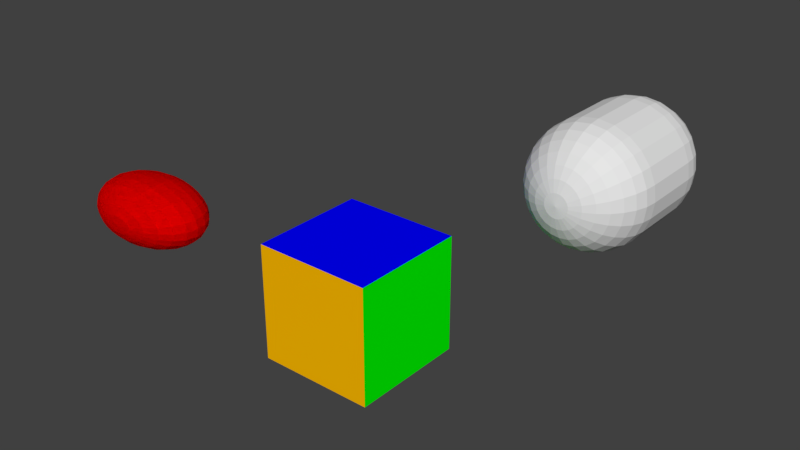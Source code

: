 # Source: box3-uv-layers.lwo.blend  (saved by Blender 2.78.0; exported with 4.5.12 LTS)
import bpy
from mathutils import Matrix  # noqa: F401  (used for matrix-valued properties, if any)

bpy.ops.wm.read_factory_settings(use_empty=True)
scene = bpy.context.scene
scene.name = 'Scene'

# ---- collections
col_collection_1 = bpy.data.collections.new('Collection 1'); scene.collection.children.link(col_collection_1)

# ---- materials (node trees are filled in below, after node groups)
mat_default = bpy.data.materials.new('Default')
mat_default.alpha_threshold = 0.0
mat_default.use_transparent_shadow = False
mat_default.diffuse_color = (0.7843, 0.7843, 0.7843, 1.0)
mat_default.roughness = 0.5
mat_default.specular_intensity = 0.0
mat_back = bpy.data.materials.new('Back')
mat_back.alpha_threshold = 0.0
mat_back.use_transparent_shadow = False
mat_back.diffuse_color = (1.0, 0.502, 0.0, 1.0)
mat_back.roughness = 0.5
mat_back.specular_intensity = 0.0
mat_bottom = bpy.data.materials.new('Bottom')
mat_bottom.alpha_threshold = 0.0
mat_bottom.use_transparent_shadow = False
mat_bottom.diffuse_color = (0.251, 0.0, 0.0, 1.0)
mat_bottom.roughness = 0.5
mat_bottom.specular_intensity = 0.0
mat_front = bpy.data.materials.new('Front')
mat_front.alpha_threshold = 0.0
mat_front.use_transparent_shadow = False
mat_front.diffuse_color = (1.0, 1.0, 0.0, 1.0)
mat_front.roughness = 0.5
mat_front.specular_intensity = 0.0
mat_left = bpy.data.materials.new('Left')
mat_left.alpha_threshold = 0.0
mat_left.use_transparent_shadow = False
mat_left.diffuse_color = (1.0, 0.0, 0.0, 1.0)
mat_left.roughness = 0.5
mat_left.specular_intensity = 0.0
mat_right = bpy.data.materials.new('Right')
mat_right.alpha_threshold = 0.0
mat_right.use_transparent_shadow = False
mat_right.diffuse_color = (0.0, 1.0, 0.0, 1.0)
mat_right.roughness = 0.5
mat_right.specular_intensity = 0.0
mat_top = bpy.data.materials.new('Top')
mat_top.alpha_threshold = 0.0
mat_top.use_transparent_shadow = False
mat_top.diffuse_color = (0.0, 0.0, 1.0, 1.0)
mat_top.roughness = 0.5
mat_top.specular_intensity = 0.0

# ---- material node trees

# ---- world
world_world = bpy.data.worlds.new('World'); scene.world = world_world
world_world.color = (0.05088, 0.05088, 0.05088)
world_world.use_sun_shadow = False
world_world.sun_shadow_jitter_overblur = 0.0
world_world.cycles.sampling_method = 'MANUAL'

# ---- meshes
me_layer_10 = bpy.data.meshes.new('Layer 10')
me_layer_10.from_pydata([(1.32, 2.079, 0.97), (1.417, 2.069, 0.97), (1.414, 2.069, 0.9952), (1.404, 2.069, 1.019), (1.389, 2.069, 1.039), (1.369, 2.069, 1.054), (1.345, 2.069, 1.064), (1.32, 2.069, 1.067), (1.295, 2.069, 1.064), (1.271, 2.069, 1.054), (1.251, 2.069, 1.039), (1.236, 2.069, 1.019), (1.226, 2.069, 0.9952), (1.223, 2.069, 0.97), (1.226, 2.069, 0.9448), (1.236, 2.069, 0.9213), (1.251, 2.069, 0.9011), (1.271, 2.069, 0.8857), (1.295, 2.069, 0.8759), (1.32, 2.069, 0.8726), (1.345, 2.069, 0.8759), (1.369, 2.069, 0.8857), (1.389, 2.069, 0.9011), (1.404, 2.069, 0.9213), (1.414, 2.069, 0.9448), (1.511, 2.041, 0.97), (1.505, 2.041, 1.019), (1.485, 2.041, 1.066), (1.455, 2.041, 1.105), (1.416, 2.041, 1.135), (1.369, 2.041, 1.155), (1.32, 2.041, 1.161), (1.271, 2.041, 1.155), (1.224, 2.041, 1.135), (1.185, 2.041, 1.105), (1.155, 2.041, 1.066), (1.135, 2.041, 1.019), (1.129, 2.041, 0.97), (1.135, 2.041, 0.9206), (1.155, 2.041, 0.8745), (1.185, 2.041, 0.8349), (1.224, 2.041, 0.8045), (1.271, 2.041, 0.7855), (1.32, 2.041, 0.7789), (1.369, 2.041, 0.7855), (1.416, 2.041, 0.8045), (1.455, 2.041, 0.8349), (1.485, 2.041, 0.8745), (1.505, 2.041, 0.9206), (1.597, 1.995, 0.97), (1.588, 1.995, 1.042), (1.56, 1.995, 1.109), (1.516, 1.995, 1.166), (1.459, 1.995, 1.21), (1.392, 1.995, 1.238), (1.32, 1.995, 1.247), (1.248, 1.995, 1.238), (1.181, 1.995, 1.21), (1.124, 1.995, 1.166), (1.08, 1.995, 1.109), (1.052, 1.995, 1.042), (1.043, 1.995, 0.97), (1.052, 1.995, 0.8982), (1.08, 1.995, 0.8313), (1.124, 1.995, 0.7739), (1.181, 1.995, 0.7298), (1.248, 1.995, 0.7021), (1.32, 1.995, 0.6926), (1.392, 1.995, 0.7021), (1.459, 1.995, 0.7298), (1.516, 1.995, 0.7739), (1.56, 1.995, 0.8313), (1.588, 1.995, 0.8982), (1.673, 1.933, 0.97), (1.661, 1.933, 1.061), (1.626, 1.933, 1.147), (1.57, 1.933, 1.22), (1.497, 1.933, 1.276), (1.411, 1.933, 1.311), (1.32, 1.933, 1.323), (1.229, 1.933, 1.311), (1.143, 1.933, 1.276), (1.07, 1.933, 1.22), (1.014, 1.933, 1.147), (0.979, 1.933, 1.061), (0.967, 1.933, 0.97), (0.979, 1.933, 0.8786), (1.014, 1.933, 0.7935), (1.07, 1.933, 0.7204), (1.143, 1.933, 0.6643), (1.229, 1.933, 0.629), (1.32, 1.933, 0.617), (1.411, 1.933, 0.629), (1.497, 1.933, 0.6643), (1.57, 1.933, 0.7204), (1.626, 1.933, 0.7935), (1.661, 1.933, 0.8786), (1.735, 1.857, 0.97), (1.721, 1.857, 1.077), (1.679, 1.857, 1.178), (1.614, 1.857, 1.264), (1.528, 1.857, 1.329), (1.427, 1.857, 1.371), (1.32, 1.857, 1.385), (1.213, 1.857, 1.371), (1.112, 1.857, 1.329), (1.026, 1.857, 1.264), (0.9605, 1.857, 1.178), (0.919, 1.857, 1.077), (0.9049, 1.857, 0.97), (0.919, 1.857, 0.8626), (0.9605, 1.857, 0.7624), (1.026, 1.857, 0.6765), (1.112, 1.857, 0.6105), (1.213, 1.857, 0.569), (1.32, 1.857, 0.5549), (1.427, 1.857, 0.569), (1.528, 1.857, 0.6105), (1.614, 1.857, 0.6765), (1.679, 1.857, 0.7624), (1.721, 1.857, 0.8626), (1.781, 1.771, 0.97), (1.766, 1.771, 1.089), (1.719, 1.771, 1.201), (1.646, 1.771, 1.296), (1.551, 1.771, 1.369), (1.439, 1.771, 1.416), (1.32, 1.771, 1.431), (1.201, 1.771, 1.416), (1.089, 1.771, 1.369), (0.9938, 1.771, 1.296), (0.9205, 1.771, 1.201), (0.8745, 1.771, 1.089), (0.8588, 1.771, 0.97), (0.8745, 1.771, 0.8506), (0.9205, 1.771, 0.7394), (0.9938, 1.771, 0.6438), (1.089, 1.771, 0.5705), (1.201, 1.771, 0.5245), (1.32, 1.771, 0.5088), (1.439, 1.771, 0.5245), (1.551, 1.771, 0.5705), (1.646, 1.771, 0.6438), (1.719, 1.771, 0.7394), (1.766, 1.771, 0.8506), (1.81, 1.677, 0.97), (1.793, 1.677, 1.097), (1.744, 1.677, 1.215), (1.666, 1.677, 1.316), (1.565, 1.677, 1.394), (1.447, 1.677, 1.443), (1.32, 1.677, 1.46), (1.193, 1.677, 1.443), (1.075, 1.677, 1.394), (0.9738, 1.677, 1.316), (0.8959, 1.677, 1.215), (0.847, 1.677, 1.097), (0.8303, 1.677, 0.97), (0.847, 1.677, 0.8433), (0.8959, 1.677, 0.7252), (0.9738, 1.677, 0.6238), (1.075, 1.677, 0.5459), (1.193, 1.677, 0.497), (1.32, 1.677, 0.4803), (1.447, 1.677, 0.497), (1.565, 1.677, 0.5459), (1.666, 1.677, 0.6238), (1.744, 1.677, 0.7252), (1.793, 1.677, 0.8433), (1.819, 1.58, 0.97), (1.802, 1.58, 1.099), (1.752, 1.58, 1.22), (1.673, 1.58, 1.323), (1.57, 1.58, 1.402), (1.449, 1.58, 1.452), (1.32, 1.58, 1.469), (1.191, 1.58, 1.452), (1.07, 1.58, 1.402), (0.967, 1.58, 1.323), (0.8876, 1.58, 1.22), (0.8378, 1.58, 1.099), (0.8208, 1.58, 0.97), (0.8378, 1.58, 0.8408), (0.8876, 1.58, 0.7204), (0.967, 1.58, 0.617), (1.07, 1.58, 0.5376), (1.191, 1.58, 0.4878), (1.32, 1.58, 0.4708), (1.449, 1.58, 0.4878), (1.57, 1.58, 0.5376), (1.673, 1.58, 0.617), (1.752, 1.58, 0.7204), (1.802, 1.58, 0.8408), (1.32, 0.5811, 0.97), (1.417, 0.5907, 0.97), (1.414, 0.5907, 0.9952), (1.404, 0.5907, 1.019), (1.389, 0.5907, 1.039), (1.369, 0.5907, 1.054), (1.345, 0.5907, 1.064), (1.32, 0.5907, 1.067), (1.295, 0.5907, 1.064), (1.271, 0.5907, 1.054), (1.251, 0.5907, 1.039), (1.236, 0.5907, 1.019), (1.226, 0.5907, 0.9952), (1.223, 0.5907, 0.97), (1.226, 0.5907, 0.9448), (1.236, 0.5907, 0.9213), (1.251, 0.5907, 0.9011), (1.271, 0.5907, 0.8857), (1.295, 0.5907, 0.8759), (1.32, 0.5907, 0.8726), (1.345, 0.5907, 0.8759), (1.369, 0.5907, 0.8857), (1.389, 0.5907, 0.9011), (1.404, 0.5907, 0.9213), (1.414, 0.5907, 0.9448), (1.511, 0.6191, 0.97), (1.505, 0.6191, 1.019), (1.485, 0.6191, 1.066), (1.455, 0.6191, 1.105), (1.416, 0.6191, 1.135), (1.369, 0.6191, 1.155), (1.32, 0.6191, 1.161), (1.271, 0.6191, 1.155), (1.224, 0.6191, 1.135), (1.185, 0.6191, 1.105), (1.155, 0.6191, 1.066), (1.135, 0.6191, 1.019), (1.129, 0.6191, 0.97), (1.135, 0.6191, 0.9206), (1.155, 0.6191, 0.8745), (1.185, 0.6191, 0.8349), (1.224, 0.6191, 0.8045), (1.271, 0.6191, 0.7855), (1.32, 0.6191, 0.7789), (1.369, 0.6191, 0.7855), (1.416, 0.6191, 0.8045), (1.455, 0.6191, 0.8349), (1.485, 0.6191, 0.8745), (1.505, 0.6191, 0.9206), (1.597, 0.6653, 0.97), (1.588, 0.6653, 1.042), (1.56, 0.6653, 1.109), (1.516, 0.6653, 1.166), (1.459, 0.6653, 1.21), (1.392, 0.6653, 1.238), (1.32, 0.6653, 1.247), (1.248, 0.6653, 1.238), (1.181, 0.6653, 1.21), (1.124, 0.6653, 1.166), (1.08, 0.6653, 1.109), (1.052, 0.6653, 1.042), (1.043, 0.6653, 0.97), (1.052, 0.6653, 0.8982), (1.08, 0.6653, 0.8313), (1.124, 0.6653, 0.7739), (1.181, 0.6653, 0.7298), (1.248, 0.6653, 0.7021), (1.32, 0.6653, 0.6926), (1.392, 0.6653, 0.7021), (1.459, 0.6653, 0.7298), (1.516, 0.6653, 0.7739), (1.56, 0.6653, 0.8313), (1.588, 0.6653, 0.8982), (1.673, 0.7274, 0.97), (1.661, 0.7274, 1.061), (1.626, 0.7274, 1.147), (1.57, 0.7274, 1.22), (1.497, 0.7274, 1.276), (1.411, 0.7274, 1.311), (1.32, 0.7274, 1.323), (1.229, 0.7274, 1.311), (1.143, 0.7274, 1.276), (1.07, 0.7274, 1.22), (1.014, 0.7274, 1.147), (0.979, 0.7274, 1.061), (0.967, 0.7274, 0.97), (0.979, 0.7274, 0.8786), (1.014, 0.7274, 0.7935), (1.07, 0.7274, 0.7204), (1.143, 0.7274, 0.6643), (1.229, 0.7274, 0.629), (1.32, 0.7274, 0.617), (1.411, 0.7274, 0.629), (1.497, 0.7274, 0.6643), (1.57, 0.7274, 0.7204), (1.626, 0.7274, 0.7935), (1.661, 0.7274, 0.8786), (1.735, 0.803, 0.97), (1.721, 0.803, 1.077), (1.679, 0.803, 1.178), (1.614, 0.803, 1.264), (1.528, 0.803, 1.329), (1.427, 0.803, 1.371), (1.32, 0.803, 1.385), (1.213, 0.803, 1.371), (1.112, 0.803, 1.329), (1.026, 0.803, 1.264), (0.9605, 0.803, 1.178), (0.919, 0.803, 1.077), (0.9049, 0.803, 0.97), (0.919, 0.803, 0.8626), (0.9605, 0.803, 0.7624), (1.026, 0.803, 0.6765), (1.112, 0.803, 0.6105), (1.213, 0.803, 0.569), (1.32, 0.803, 0.5549), (1.427, 0.803, 0.569), (1.528, 0.803, 0.6105), (1.614, 0.803, 0.6765), (1.679, 0.803, 0.7624), (1.721, 0.803, 0.8626), (1.781, 0.8893, 0.97), (1.766, 0.8893, 1.089), (1.719, 0.8893, 1.201), (1.646, 0.8893, 1.296), (1.551, 0.8893, 1.369), (1.439, 0.8893, 1.416), (1.32, 0.8893, 1.431), (1.201, 0.8893, 1.416), (1.089, 0.8893, 1.369), (0.9938, 0.8893, 1.296), (0.9205, 0.8893, 1.201), (0.8745, 0.8893, 1.089), (0.8588, 0.8893, 0.97), (0.8745, 0.8893, 0.8506), (0.9205, 0.8893, 0.7394), (0.9938, 0.8893, 0.6438), (1.089, 0.8893, 0.5705), (1.201, 0.8893, 0.5245), (1.32, 0.8893, 0.5088), (1.439, 0.8893, 0.5245), (1.551, 0.8893, 0.5705), (1.646, 0.8893, 0.6438), (1.719, 0.8893, 0.7394), (1.766, 0.8893, 0.8506), (1.81, 0.983, 0.97), (1.793, 0.983, 1.097), (1.744, 0.983, 1.215), (1.666, 0.983, 1.316), (1.565, 0.983, 1.394), (1.447, 0.983, 1.443), (1.32, 0.983, 1.46), (1.193, 0.983, 1.443), (1.075, 0.983, 1.394), (0.9738, 0.983, 1.316), (0.8959, 0.983, 1.215), (0.847, 0.983, 1.097), (0.8303, 0.983, 0.97), (0.847, 0.983, 0.8433), (0.8959, 0.983, 0.7252), (0.9738, 0.983, 0.6238), (1.075, 0.983, 0.5459), (1.193, 0.983, 0.497), (1.32, 0.983, 0.4803), (1.447, 0.983, 0.497), (1.565, 0.983, 0.5459), (1.666, 0.983, 0.6238), (1.744, 0.983, 0.7252), (1.793, 0.983, 0.8433), (1.819, 1.08, 0.97), (1.802, 1.08, 1.099), (1.752, 1.08, 1.22), (1.673, 1.08, 1.323), (1.57, 1.08, 1.402), (1.449, 1.08, 1.452), (1.32, 1.08, 1.469), (1.191, 1.08, 1.452), (1.07, 1.08, 1.402), (0.967, 1.08, 1.323), (0.8876, 1.08, 1.22), (0.8378, 1.08, 1.099), (0.8208, 1.08, 0.97), (0.8378, 1.08, 0.8408), (0.8876, 1.08, 0.7204), (0.967, 1.08, 0.617), (1.07, 1.08, 0.5376), (1.191, 1.08, 0.4878), (1.32, 1.08, 0.4708), (1.449, 1.08, 0.4878), (1.57, 1.08, 0.5376), (1.673, 1.08, 0.617), (1.752, 1.08, 0.7204), (1.802, 1.08, 0.8408), (1.819, 1.517, 0.97), (1.802, 1.517, 1.099), (1.752, 1.517, 1.22), (1.673, 1.517, 1.323), (1.57, 1.517, 1.402), (1.449, 1.517, 1.452), (1.32, 1.517, 1.469), (1.191, 1.517, 1.452), (1.07, 1.517, 1.402), (0.967, 1.517, 1.323), (0.8876, 1.517, 1.22), (0.8378, 1.517, 1.099), (0.8208, 1.517, 0.97), (0.8378, 1.517, 0.8408), (0.8876, 1.517, 0.7204), (0.967, 1.517, 0.617), (1.07, 1.517, 0.5376), (1.191, 1.517, 0.4878), (1.32, 1.517, 0.4708), (1.449, 1.517, 0.4878), (1.57, 1.517, 0.5376), (1.673, 1.517, 0.617), (1.752, 1.517, 0.7204), (1.802, 1.517, 0.8408), (1.819, 1.455, 0.97), (1.802, 1.455, 1.099), (1.752, 1.455, 1.22), (1.673, 1.455, 1.323), (1.57, 1.455, 1.402), (1.449, 1.455, 1.452), (1.32, 1.455, 1.469), (1.191, 1.455, 1.452), (1.07, 1.455, 1.402), (0.967, 1.455, 1.323), (0.8876, 1.455, 1.22), (0.8378, 1.455, 1.099), (0.8208, 1.455, 0.97), (0.8378, 1.455, 0.8408), (0.8876, 1.455, 0.7204), (0.967, 1.455, 0.617), (1.07, 1.455, 0.5376), (1.191, 1.455, 0.4878), (1.32, 1.455, 0.4708), (1.449, 1.455, 0.4878), (1.57, 1.455, 0.5376), (1.673, 1.455, 0.617), (1.752, 1.455, 0.7204), (1.802, 1.455, 0.8408), (1.819, 1.392, 0.97), (1.802, 1.392, 1.099), (1.752, 1.392, 1.22), (1.673, 1.392, 1.323), (1.57, 1.392, 1.402), (1.449, 1.392, 1.452), (1.32, 1.392, 1.469), (1.191, 1.392, 1.452), (1.07, 1.392, 1.402), (0.967, 1.392, 1.323), (0.8876, 1.392, 1.22), (0.8378, 1.392, 1.099), (0.8208, 1.392, 0.97), (0.8378, 1.392, 0.8408), (0.8876, 1.392, 0.7204), (0.967, 1.392, 0.617), (1.07, 1.392, 0.5376), (1.191, 1.392, 0.4878), (1.32, 1.392, 0.4708), (1.449, 1.392, 0.4878), (1.57, 1.392, 0.5376), (1.673, 1.392, 0.617), (1.752, 1.392, 0.7204), (1.802, 1.392, 0.8408), (1.819, 1.33, 0.97), (1.802, 1.33, 1.099), (1.752, 1.33, 1.22), (1.673, 1.33, 1.323), (1.57, 1.33, 1.402), (1.449, 1.33, 1.452), (1.32, 1.33, 1.469), (1.191, 1.33, 1.452), (1.07, 1.33, 1.402), (0.967, 1.33, 1.323), (0.8876, 1.33, 1.22), (0.8378, 1.33, 1.099), (0.8208, 1.33, 0.97), (0.8378, 1.33, 0.8408), (0.8876, 1.33, 0.7204), (0.967, 1.33, 0.617), (1.07, 1.33, 0.5376), (1.191, 1.33, 0.4878), (1.32, 1.33, 0.4708), (1.449, 1.33, 0.4878), (1.57, 1.33, 0.5376), (1.673, 1.33, 0.617), (1.752, 1.33, 0.7204), (1.802, 1.33, 0.8408), (1.819, 1.268, 0.97), (1.802, 1.268, 1.099), (1.752, 1.268, 1.22), (1.673, 1.268, 1.323), (1.57, 1.268, 1.402), (1.449, 1.268, 1.452), (1.32, 1.268, 1.469), (1.191, 1.268, 1.452), (1.07, 1.268, 1.402), (0.967, 1.268, 1.323), (0.8876, 1.268, 1.22), (0.8378, 1.268, 1.099), (0.8208, 1.268, 0.97), (0.8378, 1.268, 0.8408), (0.8876, 1.268, 0.7204), (0.967, 1.268, 0.617), (1.07, 1.268, 0.5376), (1.191, 1.268, 0.4878), (1.32, 1.268, 0.4708), (1.449, 1.268, 0.4878), (1.57, 1.268, 0.5376), (1.673, 1.268, 0.617), (1.752, 1.268, 0.7204), (1.802, 1.268, 0.8408), (1.819, 1.205, 0.97), (1.802, 1.205, 1.099), (1.752, 1.205, 1.22), (1.673, 1.205, 1.323), (1.57, 1.205, 1.402), (1.449, 1.205, 1.452), (1.32, 1.205, 1.469), (1.191, 1.205, 1.452), (1.07, 1.205, 1.402), (0.967, 1.205, 1.323), (0.8876, 1.205, 1.22), (0.8378, 1.205, 1.099), (0.8208, 1.205, 0.97), (0.8378, 1.205, 0.8408), (0.8876, 1.205, 0.7204), (0.967, 1.205, 0.617), (1.07, 1.205, 0.5376), (1.191, 1.205, 0.4878), (1.32, 1.205, 0.4708), (1.449, 1.205, 0.4878), (1.57, 1.205, 0.5376), (1.673, 1.205, 0.617), (1.752, 1.205, 0.7204), (1.802, 1.205, 0.8408), (1.819, 1.143, 0.97), (1.802, 1.143, 1.099), (1.752, 1.143, 1.22), (1.673, 1.143, 1.323), (1.57, 1.143, 1.402), (1.449, 1.143, 1.452), (1.32, 1.143, 1.469), (1.191, 1.143, 1.452), (1.07, 1.143, 1.402), (0.967, 1.143, 1.323), (0.8876, 1.143, 1.22), (0.8378, 1.143, 1.099), (0.8208, 1.143, 0.97), (0.8378, 1.143, 0.8408), (0.8876, 1.143, 0.7204), (0.967, 1.143, 0.617), (1.07, 1.143, 0.5376), (1.191, 1.143, 0.4878), (1.32, 1.143, 0.4708), (1.449, 1.143, 0.4878), (1.57, 1.143, 0.5376), (1.673, 1.143, 0.617), (1.752, 1.143, 0.7204), (1.802, 1.143, 0.8408)], [], [(0, 2, 1), (3, 2, 0), (4, 3, 0), (5, 4, 0), (6, 5, 0), (7, 6, 0), (8, 7, 0), (9, 8, 0), (10, 9, 0), (11, 10, 0), (12, 11, 0), (12, 0, 13), (13, 0, 14), (14, 0, 15), (15, 0, 16), (16, 0, 17), (17, 0, 18), (18, 0, 19), (0, 20, 19), (0, 21, 20), (0, 22, 21), (0, 23, 22), (0, 24, 23), (0, 1, 24), (1, 2, 26, 25), (3, 27, 26, 2), (4, 28, 27, 3), (5, 29, 28, 4), (6, 30, 29, 5), (7, 31, 30, 6), (32, 31, 7, 8), (33, 32, 8, 9), (34, 33, 9, 10), (35, 34, 10, 11), (36, 35, 11, 12), (36, 12, 13, 37), (37, 13, 14, 38), (38, 14, 15, 39), (39, 15, 16, 40), (40, 16, 17, 41), (41, 17, 18, 42), (42, 18, 19, 43), (19, 20, 44, 43), (20, 21, 45, 44), (21, 22, 46, 45), (22, 23, 47, 46), (23, 24, 48, 47), (24, 1, 25, 48), (25, 26, 50, 49), (27, 51, 50, 26), (28, 52, 51, 27), (29, 53, 52, 28), (30, 54, 53, 29), (31, 55, 54, 30), (56, 55, 31, 32), (57, 56, 32, 33), (58, 57, 33, 34), (59, 58, 34, 35), (60, 59, 35, 36), (60, 36, 37, 61), (61, 37, 38, 62), (62, 38, 39, 63), (63, 39, 40, 64), (64, 40, 41, 65), (65, 41, 42, 66), (66, 42, 43, 67), (43, 44, 68, 67), (44, 45, 69, 68), (45, 46, 70, 69), (46, 47, 71, 70), (47, 48, 72, 71), (48, 25, 49, 72), (49, 50, 74, 73), (51, 75, 74, 50), (52, 76, 75, 51), (53, 77, 76, 52), (54, 78, 77, 53), (55, 79, 78, 54), (80, 79, 55, 56), (81, 80, 56, 57), (82, 81, 57, 58), (83, 82, 58, 59), (84, 83, 59, 60), (84, 60, 61, 85), (85, 61, 62, 86), (86, 62, 63, 87), (87, 63, 64, 88), (88, 64, 65, 89), (89, 65, 66, 90), (90, 66, 67, 91), (67, 68, 92, 91), (68, 69, 93, 92), (69, 70, 94, 93), (70, 71, 95, 94), (71, 72, 96, 95), (72, 49, 73, 96), (73, 74, 98, 97), (75, 99, 98, 74), (76, 100, 99, 75), (77, 101, 100, 76), (78, 102, 101, 77), (79, 103, 102, 78), (104, 103, 79, 80), (105, 104, 80, 81), (106, 105, 81, 82), (107, 106, 82, 83), (108, 107, 83, 84), (108, 84, 85, 109), (109, 85, 86, 110), (110, 86, 87, 111), (111, 87, 88, 112), (112, 88, 89, 113), (113, 89, 90, 114), (114, 90, 91, 115), (91, 92, 116, 115), (92, 93, 117, 116), (93, 94, 118, 117), (94, 95, 119, 118), (95, 96, 120, 119), (96, 73, 97, 120), (97, 98, 122, 121), (99, 123, 122, 98), (100, 124, 123, 99), (101, 125, 124, 100), (102, 126, 125, 101), (103, 127, 126, 102), (128, 127, 103, 104), (129, 128, 104, 105), (130, 129, 105, 106), (131, 130, 106, 107), (132, 131, 107, 108), (132, 108, 109, 133), (133, 109, 110, 134), (134, 110, 111, 135), (135, 111, 112, 136), (136, 112, 113, 137), (137, 113, 114, 138), (138, 114, 115, 139), (115, 116, 140, 139), (116, 117, 141, 140), (117, 118, 142, 141), (118, 119, 143, 142), (119, 120, 144, 143), (120, 97, 121, 144), (121, 122, 146, 145), (123, 147, 146, 122), (124, 148, 147, 123), (125, 149, 148, 124), (126, 150, 149, 125), (127, 151, 150, 126), (152, 151, 127, 128), (153, 152, 128, 129), (154, 153, 129, 130), (155, 154, 130, 131), (156, 155, 131, 132), (156, 132, 133, 157), (157, 133, 134, 158), (158, 134, 135, 159), (159, 135, 136, 160), (160, 136, 137, 161), (161, 137, 138, 162), (162, 138, 139, 163), (139, 140, 164, 163), (140, 141, 165, 164), (141, 142, 166, 165), (142, 143, 167, 166), (143, 144, 168, 167), (144, 121, 145, 168), (145, 146, 170, 169), (147, 171, 170, 146), (148, 172, 171, 147), (149, 173, 172, 148), (150, 174, 173, 149), (151, 175, 174, 150), (176, 175, 151, 152), (177, 176, 152, 153), (178, 177, 153, 154), (179, 178, 154, 155), (180, 179, 155, 156), (180, 156, 157, 181), (181, 157, 158, 182), (182, 158, 159, 183), (183, 159, 160, 184), (184, 160, 161, 185), (185, 161, 162, 186), (186, 162, 163, 187), (163, 164, 188, 187), (164, 165, 189, 188), (165, 166, 190, 189), (166, 167, 191, 190), (167, 168, 192, 191), (168, 145, 169, 192), (194, 195, 193), (195, 196, 193), (196, 197, 193), (197, 198, 193), (198, 199, 193), (199, 200, 193), (200, 201, 193), (201, 202, 193), (202, 203, 193), (203, 204, 193), (204, 205, 193), (193, 205, 206), (193, 206, 207), (193, 207, 208), (193, 208, 209), (193, 209, 210), (193, 210, 211), (193, 211, 212), (213, 193, 212), (214, 193, 213), (215, 193, 214), (216, 193, 215), (217, 193, 216), (194, 193, 217), (218, 219, 195, 194), (219, 220, 196, 195), (220, 221, 197, 196), (221, 222, 198, 197), (222, 223, 199, 198), (223, 224, 200, 199), (200, 224, 225, 201), (201, 225, 226, 202), (202, 226, 227, 203), (203, 227, 228, 204), (204, 228, 229, 205), (205, 229, 230, 206), (207, 206, 230, 231), (208, 207, 231, 232), (209, 208, 232, 233), (210, 209, 233, 234), (211, 210, 234, 235), (212, 211, 235, 236), (237, 213, 212, 236), (238, 214, 213, 237), (239, 215, 214, 238), (240, 216, 215, 239), (241, 217, 216, 240), (218, 194, 217, 241), (242, 243, 219, 218), (243, 244, 220, 219), (244, 245, 221, 220), (245, 246, 222, 221), (246, 247, 223, 222), (247, 248, 224, 223), (224, 248, 249, 225), (225, 249, 250, 226), (226, 250, 251, 227), (227, 251, 252, 228), (228, 252, 253, 229), (230, 229, 253, 254), (231, 230, 254, 255), (232, 231, 255, 256), (233, 232, 256, 257), (234, 233, 257, 258), (235, 234, 258, 259), (236, 235, 259, 260), (261, 237, 236, 260), (262, 238, 237, 261), (263, 239, 238, 262), (264, 240, 239, 263), (265, 241, 240, 264), (242, 218, 241, 265), (266, 267, 243, 242), (267, 268, 244, 243), (268, 269, 245, 244), (269, 270, 246, 245), (270, 271, 247, 246), (271, 272, 248, 247), (248, 272, 273, 249), (249, 273, 274, 250), (250, 274, 275, 251), (251, 275, 276, 252), (252, 276, 277, 253), (253, 277, 278, 254), (255, 254, 278, 279), (256, 255, 279, 280), (257, 256, 280, 281), (258, 257, 281, 282), (259, 258, 282, 283), (260, 259, 283, 284), (285, 261, 260, 284), (286, 262, 261, 285), (287, 263, 262, 286), (288, 264, 263, 287), (289, 265, 264, 288), (266, 242, 265, 289), (290, 291, 267, 266), (291, 292, 268, 267), (292, 293, 269, 268), (293, 294, 270, 269), (294, 295, 271, 270), (295, 296, 272, 271), (272, 296, 297, 273), (273, 297, 298, 274), (274, 298, 299, 275), (275, 299, 300, 276), (276, 300, 301, 277), (278, 277, 301, 302), (279, 278, 302, 303), (280, 279, 303, 304), (281, 280, 304, 305), (282, 281, 305, 306), (283, 282, 306, 307), (284, 283, 307, 308), (309, 285, 284, 308), (310, 286, 285, 309), (311, 287, 286, 310), (312, 288, 287, 311), (313, 289, 288, 312), (290, 266, 289, 313), (314, 315, 291, 290), (315, 316, 292, 291), (316, 317, 293, 292), (317, 318, 294, 293), (318, 319, 295, 294), (319, 320, 296, 295), (296, 320, 321, 297), (297, 321, 322, 298), (298, 322, 323, 299), (299, 323, 324, 300), (300, 324, 325, 301), (301, 325, 326, 302), (303, 302, 326, 327), (304, 303, 327, 328), (305, 304, 328, 329), (306, 305, 329, 330), (307, 306, 330, 331), (308, 307, 331, 332), (333, 309, 308, 332), (334, 310, 309, 333), (335, 311, 310, 334), (336, 312, 311, 335), (337, 313, 312, 336), (314, 290, 313, 337), (338, 339, 315, 314), (339, 340, 316, 315), (340, 341, 317, 316), (341, 342, 318, 317), (342, 343, 319, 318), (343, 344, 320, 319), (320, 344, 345, 321), (321, 345, 346, 322), (322, 346, 347, 323), (323, 347, 348, 324), (324, 348, 349, 325), (325, 349, 350, 326), (327, 326, 350, 351), (328, 327, 351, 352), (329, 328, 352, 353), (330, 329, 353, 354), (331, 330, 354, 355), (332, 331, 355, 356), (357, 333, 332, 356), (358, 334, 333, 357), (359, 335, 334, 358), (360, 336, 335, 359), (361, 337, 336, 360), (338, 314, 337, 361), (362, 363, 339, 338), (363, 364, 340, 339), (364, 365, 341, 340), (365, 366, 342, 341), (366, 367, 343, 342), (367, 368, 344, 343), (344, 368, 369, 345), (345, 369, 370, 346), (346, 370, 371, 347), (347, 371, 372, 348), (348, 372, 373, 349), (349, 373, 374, 350), (351, 350, 374, 375), (352, 351, 375, 376), (353, 352, 376, 377), (354, 353, 377, 378), (355, 354, 378, 379), (356, 355, 379, 380), (381, 357, 356, 380), (382, 358, 357, 381), (383, 359, 358, 382), (384, 360, 359, 383), (385, 361, 360, 384), (362, 338, 361, 385), (169, 170, 387, 386), (170, 171, 388, 387), (171, 172, 389, 388), (172, 173, 390, 389), (173, 174, 391, 390), (174, 175, 392, 391), (392, 175, 176, 393), (393, 176, 177, 394), (394, 177, 178, 395), (395, 178, 179, 396), (396, 179, 180, 397), (397, 180, 181, 398), (398, 181, 182, 399), (399, 182, 183, 400), (400, 183, 184, 401), (401, 184, 185, 402), (402, 185, 186, 403), (403, 186, 187, 404), (187, 188, 405, 404), (188, 189, 406, 405), (189, 190, 407, 406), (190, 191, 408, 407), (191, 192, 409, 408), (192, 169, 386, 409), (386, 387, 411, 410), (387, 388, 412, 411), (388, 389, 413, 412), (389, 390, 414, 413), (390, 391, 415, 414), (391, 392, 416, 415), (416, 392, 393, 417), (417, 393, 394, 418), (418, 394, 395, 419), (419, 395, 396, 420), (420, 396, 397, 421), (421, 397, 398, 422), (422, 398, 399, 423), (423, 399, 400, 424), (424, 400, 401, 425), (425, 401, 402, 426), (426, 402, 403, 427), (427, 403, 404, 428), (404, 405, 429, 428), (405, 406, 430, 429), (406, 407, 431, 430), (407, 408, 432, 431), (408, 409, 433, 432), (409, 386, 410, 433), (410, 411, 435, 434), (411, 412, 436, 435), (412, 413, 437, 436), (413, 414, 438, 437), (414, 415, 439, 438), (415, 416, 440, 439), (440, 416, 417, 441), (441, 417, 418, 442), (442, 418, 419, 443), (443, 419, 420, 444), (444, 420, 421, 445), (445, 421, 422, 446), (446, 422, 423, 447), (447, 423, 424, 448), (448, 424, 425, 449), (449, 425, 426, 450), (450, 426, 427, 451), (451, 427, 428, 452), (428, 429, 453, 452), (429, 430, 454, 453), (430, 431, 455, 454), (431, 432, 456, 455), (432, 433, 457, 456), (433, 410, 434, 457), (434, 435, 459, 458), (435, 436, 460, 459), (436, 437, 461, 460), (437, 438, 462, 461), (438, 439, 463, 462), (439, 440, 464, 463), (464, 440, 441, 465), (465, 441, 442, 466), (466, 442, 443, 467), (467, 443, 444, 468), (468, 444, 445, 469), (469, 445, 446, 470), (470, 446, 447, 471), (471, 447, 448, 472), (472, 448, 449, 473), (473, 449, 450, 474), (474, 450, 451, 475), (475, 451, 452, 476), (452, 453, 477, 476), (453, 454, 478, 477), (454, 455, 479, 478), (455, 456, 480, 479), (456, 457, 481, 480), (457, 434, 458, 481), (458, 459, 483, 482), (459, 460, 484, 483), (460, 461, 485, 484), (461, 462, 486, 485), (462, 463, 487, 486), (463, 464, 488, 487), (488, 464, 465, 489), (489, 465, 466, 490), (490, 466, 467, 491), (491, 467, 468, 492), (492, 468, 469, 493), (493, 469, 470, 494), (494, 470, 471, 495), (495, 471, 472, 496), (496, 472, 473, 497), (497, 473, 474, 498), (498, 474, 475, 499), (499, 475, 476, 500), (476, 477, 501, 500), (477, 478, 502, 501), (478, 479, 503, 502), (479, 480, 504, 503), (480, 481, 505, 504), (481, 458, 482, 505), (482, 483, 507, 506), (483, 484, 508, 507), (484, 485, 509, 508), (485, 486, 510, 509), (486, 487, 511, 510), (487, 488, 512, 511), (512, 488, 489, 513), (513, 489, 490, 514), (514, 490, 491, 515), (515, 491, 492, 516), (516, 492, 493, 517), (517, 493, 494, 518), (518, 494, 495, 519), (519, 495, 496, 520), (520, 496, 497, 521), (521, 497, 498, 522), (522, 498, 499, 523), (523, 499, 500, 524), (500, 501, 525, 524), (501, 502, 526, 525), (502, 503, 527, 526), (503, 504, 528, 527), (504, 505, 529, 528), (505, 482, 506, 529), (506, 507, 531, 530), (507, 508, 532, 531), (508, 509, 533, 532), (509, 510, 534, 533), (510, 511, 535, 534), (511, 512, 536, 535), (536, 512, 513, 537), (537, 513, 514, 538), (538, 514, 515, 539), (539, 515, 516, 540), (540, 516, 517, 541), (541, 517, 518, 542), (542, 518, 519, 543), (543, 519, 520, 544), (544, 520, 521, 545), (545, 521, 522, 546), (546, 522, 523, 547), (547, 523, 524, 548), (524, 525, 549, 548), (525, 526, 550, 549), (526, 527, 551, 550), (527, 528, 552, 551), (528, 529, 553, 552), (529, 506, 530, 553), (530, 531, 363, 362), (531, 532, 364, 363), (532, 533, 365, 364), (533, 534, 366, 365), (534, 535, 367, 366), (535, 536, 368, 367), (368, 536, 537, 369), (369, 537, 538, 370), (370, 538, 539, 371), (371, 539, 540, 372), (372, 540, 541, 373), (373, 541, 542, 374), (374, 542, 543, 375), (375, 543, 544, 376), (376, 544, 545, 377), (377, 545, 546, 378), (378, 546, 547, 379), (379, 547, 548, 380), (548, 549, 381, 380), (549, 550, 382, 381), (550, 551, 383, 382), (551, 552, 384, 383), (552, 553, 385, 384), (553, 530, 362, 385)])
me_layer_10.materials.append(mat_default)
me_layer_10.use_remesh_preserve_volume = False
me_layer_10.use_remesh_preserve_attributes = False
me_layer_10.use_mirror_vertex_groups = False
me_layer_10.update()
me_layer_1 = bpy.data.meshes.new('Layer 1')
me_layer_1.from_pydata([(-0.5, -0.5, -0.5), (0.5, -0.5, -0.5), (0.5, 0.5, -0.5), (-0.5, 0.5, -0.5), (-0.5, -0.5, 0.5), (0.5, -0.5, 0.5), (0.5, 0.5, 0.5), (-0.5, 0.5, 0.5)], [], [(3, 2, 1, 0), (1, 5, 4, 0), (2, 6, 5, 1), (7, 6, 2, 3), (4, 7, 3, 0), (5, 6, 7, 4)])
me_layer_1.polygons.foreach_set('material_index', [1, 0, 4, 2, 3, 5])
_uv = me_layer_1.uv_layers.new(name='Texture')
_uv.uv.foreach_set('vector', [0.0, 1.0, 1.0, 1.0, 1.0, 0.0, 0.0, 0.0, 1.0, 0.0, 1.0, 0.0, 0.0, 0.0, 0.0, 0.0, 1.0, 1.0, 1.0, 1.0, 1.0, 0.0, 1.0, 0.0, 0.0, 1.0, 1.0, 1.0, 1.0, 1.0, 0.0, 1.0, 0.0, 0.0, 0.0, 1.0, 0.0, 1.0, 0.0, 0.0, 1.0, 0.0, 1.0, 1.0, 0.0, 1.0, 0.0, 0.0])
me_layer_1.materials.append(mat_back)
me_layer_1.materials.append(mat_bottom)
me_layer_1.materials.append(mat_front)
me_layer_1.materials.append(mat_left)
me_layer_1.materials.append(mat_right)
me_layer_1.materials.append(mat_top)
me_layer_1.use_remesh_preserve_volume = False
me_layer_1.use_remesh_preserve_attributes = False
me_layer_1.use_mirror_vertex_groups = False
me_layer_1.update()
me_layer_2 = bpy.data.meshes.new('Layer 2')
me_layer_2.from_pydata([(-1.18, -1.25, 0.73), (-1.18, -1.239, 0.7973), (-1.147, -1.239, 0.795), (-1.115, -1.239, 0.7883), (-1.088, -1.239, 0.7776), (-1.068, -1.239, 0.7636), (-1.055, -1.239, 0.7474), (-1.051, -1.239, 0.73), (-1.055, -1.239, 0.7126), (-1.068, -1.239, 0.6964), (-1.088, -1.239, 0.6824), (-1.115, -1.239, 0.6717), (-1.147, -1.239, 0.665), (-1.18, -1.239, 0.6627), (-1.213, -1.239, 0.665), (-1.245, -1.239, 0.6717), (-1.272, -1.239, 0.6824), (-1.292, -1.239, 0.6964), (-1.305, -1.239, 0.7126), (-1.309, -1.239, 0.73), (-1.305, -1.239, 0.7474), (-1.292, -1.239, 0.7636), (-1.272, -1.239, 0.7776), (-1.245, -1.239, 0.7883), (-1.213, -1.239, 0.795), (-1.18, -1.206, 0.86), (-1.115, -1.206, 0.8556), (-1.055, -1.206, 0.8426), (-1.003, -1.206, 0.8219), (-0.9635, -1.206, 0.795), (-0.9385, -1.206, 0.7636), (-0.93, -1.206, 0.73), (-0.9385, -1.206, 0.6964), (-0.9635, -1.206, 0.665), (-1.003, -1.206, 0.6381), (-1.055, -1.206, 0.6174), (-1.115, -1.206, 0.6044), (-1.18, -1.206, 0.6), (-1.245, -1.206, 0.6044), (-1.305, -1.206, 0.6174), (-1.357, -1.206, 0.6381), (-1.397, -1.206, 0.665), (-1.421, -1.206, 0.6964), (-1.43, -1.206, 0.73), (-1.421, -1.206, 0.7636), (-1.397, -1.206, 0.795), (-1.357, -1.206, 0.8219), (-1.305, -1.206, 0.8426), (-1.245, -1.206, 0.8556), (-1.18, -1.153, 0.9138), (-1.088, -1.153, 0.9076), (-1.003, -1.153, 0.8892), (-0.93, -1.153, 0.86), (-0.8738, -1.153, 0.8219), (-0.8385, -1.153, 0.7776), (-0.8264, -1.153, 0.73), (-0.8385, -1.153, 0.6824), (-0.8738, -1.153, 0.6381), (-0.93, -1.153, 0.6), (-1.003, -1.153, 0.5708), (-1.088, -1.153, 0.5524), (-1.18, -1.153, 0.5462), (-1.272, -1.153, 0.5524), (-1.357, -1.153, 0.5708), (-1.43, -1.153, 0.6), (-1.486, -1.153, 0.6381), (-1.522, -1.153, 0.6824), (-1.534, -1.153, 0.73), (-1.522, -1.153, 0.7776), (-1.486, -1.153, 0.8219), (-1.43, -1.153, 0.86), (-1.357, -1.153, 0.8892), (-1.272, -1.153, 0.9076), (-1.18, -1.085, 0.9552), (-1.068, -1.085, 0.9475), (-0.9635, -1.085, 0.925), (-0.8738, -1.085, 0.8892), (-0.805, -1.085, 0.8426), (-0.7617, -1.085, 0.7883), (-0.747, -1.085, 0.73), (-0.7617, -1.085, 0.6717), (-0.805, -1.085, 0.6174), (-0.8738, -1.085, 0.5708), (-0.9635, -1.085, 0.535), (-1.068, -1.085, 0.5125), (-1.18, -1.085, 0.5048), (-1.292, -1.085, 0.5125), (-1.397, -1.085, 0.535), (-1.486, -1.085, 0.5708), (-1.555, -1.085, 0.6174), (-1.598, -1.085, 0.6717), (-1.613, -1.085, 0.73), (-1.598, -1.085, 0.7883), (-1.555, -1.085, 0.8426), (-1.486, -1.085, 0.8892), (-1.397, -1.085, 0.925), (-1.292, -1.085, 0.9475), (-1.18, -1.005, 0.9811), (-1.055, -1.005, 0.9726), (-0.9385, -1.005, 0.9475), (-0.8385, -1.005, 0.9076), (-0.7617, -1.005, 0.8556), (-0.7135, -1.005, 0.795), (-0.697, -1.005, 0.73), (-0.7135, -1.005, 0.665), (-0.7617, -1.005, 0.6044), (-0.8385, -1.005, 0.5524), (-0.9385, -1.005, 0.5125), (-1.055, -1.005, 0.4874), (-1.18, -1.005, 0.4789), (-1.305, -1.005, 0.4874), (-1.421, -1.005, 0.5125), (-1.522, -1.005, 0.5524), (-1.598, -1.005, 0.6044), (-1.647, -1.005, 0.665), (-1.663, -1.005, 0.73), (-1.647, -1.005, 0.795), (-1.598, -1.005, 0.8556), (-1.522, -1.005, 0.9076), (-1.421, -1.005, 0.9475), (-1.305, -1.005, 0.9726), (-1.18, -0.92, 0.99), (-1.051, -0.92, 0.9811), (-0.93, -0.92, 0.9552), (-0.8264, -0.92, 0.9138), (-0.747, -0.92, 0.86), (-0.697, -0.92, 0.7973), (-0.68, -0.92, 0.73), (-0.697, -0.92, 0.6627), (-0.747, -0.92, 0.6), (-0.8264, -0.92, 0.5462), (-0.93, -0.92, 0.5048), (-1.051, -0.92, 0.4789), (-1.18, -0.92, 0.47), (-1.309, -0.92, 0.4789), (-1.43, -0.92, 0.5048), (-1.534, -0.92, 0.5462), (-1.613, -0.92, 0.6), (-1.663, -0.92, 0.6627), (-1.68, -0.92, 0.73), (-1.663, -0.92, 0.7973), (-1.613, -0.92, 0.86), (-1.534, -0.92, 0.9138), (-1.43, -0.92, 0.9552), (-1.309, -0.92, 0.9811), (-1.18, -0.8346, 0.9811), (-1.055, -0.8346, 0.9726), (-0.9385, -0.8346, 0.9475), (-0.8385, -0.8346, 0.9076), (-0.7617, -0.8346, 0.8556), (-0.7135, -0.8346, 0.795), (-0.697, -0.8346, 0.73), (-0.7135, -0.8346, 0.665), (-0.7617, -0.8346, 0.6044), (-0.8385, -0.8346, 0.5524), (-0.9385, -0.8346, 0.5125), (-1.055, -0.8346, 0.4874), (-1.18, -0.8346, 0.4789), (-1.305, -0.8346, 0.4874), (-1.421, -0.8346, 0.5125), (-1.522, -0.8346, 0.5524), (-1.598, -0.8346, 0.6044), (-1.647, -0.8346, 0.665), (-1.663, -0.8346, 0.73), (-1.647, -0.8346, 0.795), (-1.598, -0.8346, 0.8556), (-1.522, -0.8346, 0.9076), (-1.421, -0.8346, 0.9475), (-1.305, -0.8346, 0.9726), (-1.18, -0.755, 0.9552), (-1.068, -0.755, 0.9475), (-0.9635, -0.755, 0.925), (-0.8738, -0.755, 0.8892), (-0.805, -0.755, 0.8426), (-0.7617, -0.755, 0.7883), (-0.747, -0.755, 0.73), (-0.7617, -0.755, 0.6717), (-0.805, -0.755, 0.6174), (-0.8738, -0.755, 0.5708), (-0.9635, -0.755, 0.535), (-1.068, -0.755, 0.5125), (-1.18, -0.755, 0.5048), (-1.292, -0.755, 0.5125), (-1.397, -0.755, 0.535), (-1.486, -0.755, 0.5708), (-1.555, -0.755, 0.6174), (-1.598, -0.755, 0.6717), (-1.613, -0.755, 0.73), (-1.598, -0.755, 0.7883), (-1.555, -0.755, 0.8426), (-1.486, -0.755, 0.8892), (-1.397, -0.755, 0.925), (-1.292, -0.755, 0.9475), (-1.18, -0.6867, 0.9138), (-1.088, -0.6867, 0.9076), (-1.003, -0.6867, 0.8892), (-0.93, -0.6867, 0.86), (-0.8738, -0.6867, 0.8219), (-0.8385, -0.6867, 0.7776), (-0.8264, -0.6867, 0.73), (-0.8385, -0.6867, 0.6824), (-0.8738, -0.6867, 0.6381), (-0.93, -0.6867, 0.6), (-1.003, -0.6867, 0.5708), (-1.088, -0.6867, 0.5524), (-1.18, -0.6867, 0.5462), (-1.272, -0.6867, 0.5524), (-1.357, -0.6867, 0.5708), (-1.43, -0.6867, 0.6), (-1.486, -0.6867, 0.6381), (-1.522, -0.6867, 0.6824), (-1.534, -0.6867, 0.73), (-1.522, -0.6867, 0.7776), (-1.486, -0.6867, 0.8219), (-1.43, -0.6867, 0.86), (-1.357, -0.6867, 0.8892), (-1.272, -0.6867, 0.9076), (-1.18, -0.6342, 0.86), (-1.115, -0.6342, 0.8556), (-1.055, -0.6342, 0.8426), (-1.003, -0.6342, 0.8219), (-0.9635, -0.6342, 0.795), (-0.9385, -0.6342, 0.7636), (-0.93, -0.6342, 0.73), (-0.9385, -0.6342, 0.6964), (-0.9635, -0.6342, 0.665), (-1.003, -0.6342, 0.6381), (-1.055, -0.6342, 0.6174), (-1.115, -0.6342, 0.6044), (-1.18, -0.6342, 0.6), (-1.245, -0.6342, 0.6044), (-1.305, -0.6342, 0.6174), (-1.357, -0.6342, 0.6381), (-1.397, -0.6342, 0.665), (-1.421, -0.6342, 0.6964), (-1.43, -0.6342, 0.73), (-1.421, -0.6342, 0.7636), (-1.397, -0.6342, 0.795), (-1.357, -0.6342, 0.8219), (-1.305, -0.6342, 0.8426), (-1.245, -0.6342, 0.8556), (-1.18, -0.6012, 0.7973), (-1.147, -0.6012, 0.795), (-1.115, -0.6012, 0.7883), (-1.088, -0.6012, 0.7776), (-1.068, -0.6012, 0.7636), (-1.055, -0.6012, 0.7474), (-1.051, -0.6012, 0.73), (-1.055, -0.6012, 0.7126), (-1.068, -0.6012, 0.6964), (-1.088, -0.6012, 0.6824), (-1.115, -0.6012, 0.6717), (-1.147, -0.6012, 0.665), (-1.18, -0.6012, 0.6627), (-1.213, -0.6012, 0.665), (-1.245, -0.6012, 0.6717), (-1.272, -0.6012, 0.6824), (-1.292, -0.6012, 0.6964), (-1.305, -0.6012, 0.7126), (-1.309, -0.6012, 0.73), (-1.305, -0.6012, 0.7474), (-1.292, -0.6012, 0.7636), (-1.272, -0.6012, 0.7776), (-1.245, -0.6012, 0.7883), (-1.213, -0.6012, 0.795), (-1.18, -0.59, 0.73), (-1.18, -1.25, 0.73), (-1.18, -1.239, 0.7973), (-1.147, -1.239, 0.795), (-1.115, -1.239, 0.7883), (-1.088, -1.239, 0.7776), (-1.068, -1.239, 0.7636), (-1.055, -1.239, 0.7474), (-1.051, -1.239, 0.73), (-1.055, -1.239, 0.7126), (-1.068, -1.239, 0.6964), (-1.088, -1.239, 0.6824), (-1.115, -1.239, 0.6717), (-1.147, -1.239, 0.665), (-1.18, -1.239, 0.6627), (-1.213, -1.239, 0.665), (-1.245, -1.239, 0.6717), (-1.272, -1.239, 0.6824), (-1.292, -1.239, 0.6964), (-1.305, -1.239, 0.7126), (-1.309, -1.239, 0.73), (-1.305, -1.239, 0.7474), (-1.292, -1.239, 0.7636), (-1.272, -1.239, 0.7776), (-1.245, -1.239, 0.7883), (-1.213, -1.239, 0.795), (-1.18, -1.206, 0.86), (-1.115, -1.206, 0.8556), (-1.055, -1.206, 0.8426), (-1.003, -1.206, 0.8219), (-0.9635, -1.206, 0.795), (-0.9385, -1.206, 0.7636), (-0.93, -1.206, 0.73), (-0.9385, -1.206, 0.6964), (-0.9635, -1.206, 0.665), (-1.003, -1.206, 0.6381), (-1.055, -1.206, 0.6174), (-1.115, -1.206, 0.6044), (-1.18, -1.206, 0.6), (-1.245, -1.206, 0.6044), (-1.305, -1.206, 0.6174), (-1.357, -1.206, 0.6381), (-1.397, -1.206, 0.665), (-1.421, -1.206, 0.6964), (-1.43, -1.206, 0.73), (-1.421, -1.206, 0.7636), (-1.397, -1.206, 0.795), (-1.357, -1.206, 0.8219), (-1.305, -1.206, 0.8426), (-1.245, -1.206, 0.8556), (-1.18, -1.153, 0.9138), (-1.088, -1.153, 0.9076), (-1.003, -1.153, 0.8892), (-0.93, -1.153, 0.86), (-0.8738, -1.153, 0.8219), (-0.8385, -1.153, 0.7776), (-0.8264, -1.153, 0.73), (-0.8385, -1.153, 0.6824), (-0.8738, -1.153, 0.6381), (-0.93, -1.153, 0.6), (-1.003, -1.153, 0.5708), (-1.088, -1.153, 0.5524), (-1.18, -1.153, 0.5462), (-1.272, -1.153, 0.5524), (-1.357, -1.153, 0.5708), (-1.43, -1.153, 0.6), (-1.486, -1.153, 0.6381), (-1.522, -1.153, 0.6824), (-1.534, -1.153, 0.73), (-1.522, -1.153, 0.7776), (-1.486, -1.153, 0.8219), (-1.43, -1.153, 0.86), (-1.357, -1.153, 0.8892), (-1.272, -1.153, 0.9076), (-1.18, -1.085, 0.9552), (-1.068, -1.085, 0.9475), (-0.9635, -1.085, 0.925), (-0.8738, -1.085, 0.8892), (-0.805, -1.085, 0.8426), (-0.7617, -1.085, 0.7883), (-0.747, -1.085, 0.73), (-0.7617, -1.085, 0.6717), (-0.805, -1.085, 0.6174), (-0.8738, -1.085, 0.5708), (-0.9635, -1.085, 0.535), (-1.068, -1.085, 0.5125), (-1.18, -1.085, 0.5048), (-1.292, -1.085, 0.5125), (-1.397, -1.085, 0.535), (-1.486, -1.085, 0.5708), (-1.555, -1.085, 0.6174), (-1.598, -1.085, 0.6717), (-1.613, -1.085, 0.73), (-1.598, -1.085, 0.7883), (-1.555, -1.085, 0.8426), (-1.486, -1.085, 0.8892), (-1.397, -1.085, 0.925), (-1.292, -1.085, 0.9475), (-1.18, -1.005, 0.9811), (-1.055, -1.005, 0.9726), (-0.9385, -1.005, 0.9475), (-0.8385, -1.005, 0.9076), (-0.7617, -1.005, 0.8556), (-0.7135, -1.005, 0.795), (-0.697, -1.005, 0.73), (-0.7135, -1.005, 0.665), (-0.7617, -1.005, 0.6044), (-0.8385, -1.005, 0.5524), (-0.9385, -1.005, 0.5125), (-1.055, -1.005, 0.4874), (-1.18, -1.005, 0.4789), (-1.305, -1.005, 0.4874), (-1.421, -1.005, 0.5125), (-1.522, -1.005, 0.5524), (-1.598, -1.005, 0.6044), (-1.647, -1.005, 0.665), (-1.663, -1.005, 0.73), (-1.647, -1.005, 0.795), (-1.598, -1.005, 0.8556), (-1.522, -1.005, 0.9076), (-1.421, -1.005, 0.9475), (-1.305, -1.005, 0.9726), (-1.18, -0.92, 0.99), (-1.051, -0.92, 0.9811), (-0.93, -0.92, 0.9552), (-0.8264, -0.92, 0.9138), (-0.747, -0.92, 0.86), (-0.697, -0.92, 0.7973), (-0.68, -0.92, 0.73), (-0.697, -0.92, 0.6627), (-0.747, -0.92, 0.6), (-0.8264, -0.92, 0.5462), (-0.93, -0.92, 0.5048), (-1.051, -0.92, 0.4789), (-1.18, -0.92, 0.47), (-1.309, -0.92, 0.4789), (-1.43, -0.92, 0.5048), (-1.534, -0.92, 0.5462), (-1.613, -0.92, 0.6), (-1.663, -0.92, 0.6627), (-1.68, -0.92, 0.73), (-1.663, -0.92, 0.7973), (-1.613, -0.92, 0.86), (-1.534, -0.92, 0.9138), (-1.43, -0.92, 0.9552), (-1.309, -0.92, 0.9811), (-1.18, -0.8346, 0.9811), (-1.055, -0.8346, 0.9726), (-0.9385, -0.8346, 0.9475), (-0.8385, -0.8346, 0.9076), (-0.7617, -0.8346, 0.8556), (-0.7135, -0.8346, 0.795), (-0.697, -0.8346, 0.73), (-0.7135, -0.8346, 0.665), (-0.7617, -0.8346, 0.6044), (-0.8385, -0.8346, 0.5524), (-0.9385, -0.8346, 0.5125), (-1.055, -0.8346, 0.4874), (-1.18, -0.8346, 0.4789), (-1.305, -0.8346, 0.4874), (-1.421, -0.8346, 0.5125), (-1.522, -0.8346, 0.5524), (-1.598, -0.8346, 0.6044), (-1.647, -0.8346, 0.665), (-1.663, -0.8346, 0.73), (-1.647, -0.8346, 0.795), (-1.598, -0.8346, 0.8556), (-1.522, -0.8346, 0.9076), (-1.421, -0.8346, 0.9475), (-1.305, -0.8346, 0.9726), (-1.18, -0.755, 0.9552), (-1.068, -0.755, 0.9475), (-0.9635, -0.755, 0.925), (-0.8738, -0.755, 0.8892), (-0.805, -0.755, 0.8426), (-0.7617, -0.755, 0.7883), (-0.747, -0.755, 0.73), (-0.7617, -0.755, 0.6717), (-0.805, -0.755, 0.6174), (-0.8738, -0.755, 0.5708), (-0.9635, -0.755, 0.535), (-1.068, -0.755, 0.5125), (-1.18, -0.755, 0.5048), (-1.292, -0.755, 0.5125), (-1.397, -0.755, 0.535), (-1.486, -0.755, 0.5708), (-1.555, -0.755, 0.6174), (-1.598, -0.755, 0.6717), (-1.613, -0.755, 0.73), (-1.598, -0.755, 0.7883), (-1.555, -0.755, 0.8426), (-1.486, -0.755, 0.8892), (-1.397, -0.755, 0.925), (-1.292, -0.755, 0.9475), (-1.18, -0.6867, 0.9138), (-1.088, -0.6867, 0.9076), (-1.003, -0.6867, 0.8892), (-0.93, -0.6867, 0.86), (-0.8738, -0.6867, 0.8219), (-0.8385, -0.6867, 0.7776), (-0.8264, -0.6867, 0.73), (-0.8385, -0.6867, 0.6824), (-0.8738, -0.6867, 0.6381), (-0.93, -0.6867, 0.6), (-1.003, -0.6867, 0.5708), (-1.088, -0.6867, 0.5524), (-1.18, -0.6867, 0.5462), (-1.272, -0.6867, 0.5524), (-1.357, -0.6867, 0.5708), (-1.43, -0.6867, 0.6), (-1.486, -0.6867, 0.6381), (-1.522, -0.6867, 0.6824), (-1.534, -0.6867, 0.73), (-1.522, -0.6867, 0.7776), (-1.486, -0.6867, 0.8219), (-1.43, -0.6867, 0.86), (-1.357, -0.6867, 0.8892), (-1.272, -0.6867, 0.9076), (-1.18, -0.6342, 0.86), (-1.115, -0.6342, 0.8556), (-1.055, -0.6342, 0.8426), (-1.003, -0.6342, 0.8219), (-0.9635, -0.6342, 0.795), (-0.9385, -0.6342, 0.7636), (-0.93, -0.6342, 0.73), (-0.9385, -0.6342, 0.6964), (-0.9635, -0.6342, 0.665), (-1.003, -0.6342, 0.6381), (-1.055, -0.6342, 0.6174), (-1.115, -0.6342, 0.6044), (-1.18, -0.6342, 0.6), (-1.245, -0.6342, 0.6044), (-1.305, -0.6342, 0.6174), (-1.357, -0.6342, 0.6381), (-1.397, -0.6342, 0.665), (-1.421, -0.6342, 0.6964), (-1.43, -0.6342, 0.73), (-1.421, -0.6342, 0.7636), (-1.397, -0.6342, 0.795), (-1.357, -0.6342, 0.8219), (-1.305, -0.6342, 0.8426), (-1.245, -0.6342, 0.8556), (-1.18, -0.6012, 0.7973), (-1.147, -0.6012, 0.795), (-1.115, -0.6012, 0.7883), (-1.088, -0.6012, 0.7776), (-1.068, -0.6012, 0.7636), (-1.055, -0.6012, 0.7474), (-1.051, -0.6012, 0.73), (-1.055, -0.6012, 0.7126), (-1.068, -0.6012, 0.6964), (-1.088, -0.6012, 0.6824), (-1.115, -0.6012, 0.6717), (-1.147, -0.6012, 0.665), (-1.18, -0.6012, 0.6627), (-1.213, -0.6012, 0.665), (-1.245, -0.6012, 0.6717), (-1.272, -0.6012, 0.6824), (-1.292, -0.6012, 0.6964), (-1.305, -0.6012, 0.7126), (-1.309, -0.6012, 0.73), (-1.305, -0.6012, 0.7474), (-1.292, -0.6012, 0.7636), (-1.272, -0.6012, 0.7776), (-1.245, -0.6012, 0.7883), (-1.213, -0.6012, 0.795), (-1.18, -0.59, 0.73), (-1.18, -1.25, 0.73), (-1.18, -1.239, 0.7973), (-1.147, -1.239, 0.795), (-1.115, -1.239, 0.7883), (-1.088, -1.239, 0.7776), (-1.068, -1.239, 0.7636), (-1.055, -1.239, 0.7474), (-1.051, -1.239, 0.73), (-1.055, -1.239, 0.7126), (-1.068, -1.239, 0.6964), (-1.088, -1.239, 0.6824), (-1.115, -1.239, 0.6717), (-1.147, -1.239, 0.665), (-1.18, -1.239, 0.6627), (-1.213, -1.239, 0.665), (-1.245, -1.239, 0.6717), (-1.272, -1.239, 0.6824), (-1.292, -1.239, 0.6964), (-1.305, -1.239, 0.7126), (-1.309, -1.239, 0.73), (-1.305, -1.239, 0.7474), (-1.292, -1.239, 0.7636), (-1.272, -1.239, 0.7776), (-1.245, -1.239, 0.7883), (-1.213, -1.239, 0.795), (-1.18, -1.206, 0.86), (-1.115, -1.206, 0.8556), (-1.055, -1.206, 0.8426), (-1.003, -1.206, 0.8219), (-0.9635, -1.206, 0.795), (-0.9385, -1.206, 0.7636), (-0.93, -1.206, 0.73), (-0.9385, -1.206, 0.6964), (-0.9635, -1.206, 0.665), (-1.003, -1.206, 0.6381), (-1.055, -1.206, 0.6174), (-1.115, -1.206, 0.6044), (-1.18, -1.206, 0.6), (-1.245, -1.206, 0.6044), (-1.305, -1.206, 0.6174), (-1.357, -1.206, 0.6381), (-1.397, -1.206, 0.665), (-1.421, -1.206, 0.6964), (-1.43, -1.206, 0.73), (-1.421, -1.206, 0.7636), (-1.397, -1.206, 0.795), (-1.357, -1.206, 0.8219), (-1.305, -1.206, 0.8426), (-1.245, -1.206, 0.8556), (-1.18, -1.153, 0.9138), (-1.088, -1.153, 0.9076), (-1.003, -1.153, 0.8892), (-0.93, -1.153, 0.86), (-0.8738, -1.153, 0.8219), (-0.8385, -1.153, 0.7776), (-0.8264, -1.153, 0.73), (-0.8385, -1.153, 0.6824), (-0.8738, -1.153, 0.6381), (-0.93, -1.153, 0.6), (-1.003, -1.153, 0.5708), (-1.088, -1.153, 0.5524), (-1.18, -1.153, 0.5462), (-1.272, -1.153, 0.5524), (-1.357, -1.153, 0.5708), (-1.43, -1.153, 0.6), (-1.486, -1.153, 0.6381), (-1.522, -1.153, 0.6824), (-1.534, -1.153, 0.73), (-1.522, -1.153, 0.7776), (-1.486, -1.153, 0.8219), (-1.43, -1.153, 0.86), (-1.357, -1.153, 0.8892), (-1.272, -1.153, 0.9076), (-1.18, -1.085, 0.9552), (-1.068, -1.085, 0.9475), (-0.9635, -1.085, 0.925), (-0.8738, -1.085, 0.8892), (-0.805, -1.085, 0.8426), (-0.7617, -1.085, 0.7883), (-0.747, -1.085, 0.73), (-0.7617, -1.085, 0.6717), (-0.805, -1.085, 0.6174), (-0.8738, -1.085, 0.5708), (-0.9635, -1.085, 0.535), (-1.068, -1.085, 0.5125), (-1.18, -1.085, 0.5048), (-1.292, -1.085, 0.5125), (-1.397, -1.085, 0.535), (-1.486, -1.085, 0.5708), (-1.555, -1.085, 0.6174), (-1.598, -1.085, 0.6717), (-1.613, -1.085, 0.73), (-1.598, -1.085, 0.7883), (-1.555, -1.085, 0.8426), (-1.486, -1.085, 0.8892), (-1.397, -1.085, 0.925), (-1.292, -1.085, 0.9475), (-1.18, -1.005, 0.9811), (-1.055, -1.005, 0.9726), (-0.9385, -1.005, 0.9475), (-0.8385, -1.005, 0.9076), (-0.7617, -1.005, 0.8556), (-0.7135, -1.005, 0.795), (-0.697, -1.005, 0.73), (-0.7135, -1.005, 0.665), (-0.7617, -1.005, 0.6044), (-0.8385, -1.005, 0.5524), (-0.9385, -1.005, 0.5125), (-1.055, -1.005, 0.4874), (-1.18, -1.005, 0.4789), (-1.305, -1.005, 0.4874), (-1.421, -1.005, 0.5125), (-1.522, -1.005, 0.5524), (-1.598, -1.005, 0.6044), (-1.647, -1.005, 0.665), (-1.663, -1.005, 0.73), (-1.647, -1.005, 0.795), (-1.598, -1.005, 0.8556), (-1.522, -1.005, 0.9076), (-1.421, -1.005, 0.9475), (-1.305, -1.005, 0.9726), (-1.18, -0.92, 0.99), (-1.051, -0.92, 0.9811), (-0.93, -0.92, 0.9552), (-0.8264, -0.92, 0.9138), (-0.747, -0.92, 0.86), (-0.697, -0.92, 0.7973), (-0.68, -0.92, 0.73), (-0.697, -0.92, 0.6627), (-0.747, -0.92, 0.6), (-0.8264, -0.92, 0.5462), (-0.93, -0.92, 0.5048), (-1.051, -0.92, 0.4789), (-1.18, -0.92, 0.47), (-1.309, -0.92, 0.4789), (-1.43, -0.92, 0.5048), (-1.534, -0.92, 0.5462), (-1.613, -0.92, 0.6), (-1.663, -0.92, 0.6627), (-1.68, -0.92, 0.73), (-1.663, -0.92, 0.7973), (-1.613, -0.92, 0.86), (-1.534, -0.92, 0.9138), (-1.43, -0.92, 0.9552), (-1.309, -0.92, 0.9811), (-1.18, -0.8346, 0.9811), (-1.055, -0.8346, 0.9726), (-0.9385, -0.8346, 0.9475), (-0.8385, -0.8346, 0.9076), (-0.7617, -0.8346, 0.8556), (-0.7135, -0.8346, 0.795), (-0.697, -0.8346, 0.73), (-0.7135, -0.8346, 0.665), (-0.7617, -0.8346, 0.6044), (-0.8385, -0.8346, 0.5524), (-0.9385, -0.8346, 0.5125), (-1.055, -0.8346, 0.4874), (-1.18, -0.8346, 0.4789), (-1.305, -0.8346, 0.4874), (-1.421, -0.8346, 0.5125), (-1.522, -0.8346, 0.5524), (-1.598, -0.8346, 0.6044), (-1.647, -0.8346, 0.665), (-1.663, -0.8346, 0.73), (-1.647, -0.8346, 0.795), (-1.598, -0.8346, 0.8556), (-1.522, -0.8346, 0.9076), (-1.421, -0.8346, 0.9475), (-1.305, -0.8346, 0.9726), (-1.18, -0.755, 0.9552), (-1.068, -0.755, 0.9475), (-0.9635, -0.755, 0.925), (-0.8738, -0.755, 0.8892), (-0.805, -0.755, 0.8426), (-0.7617, -0.755, 0.7883), (-0.747, -0.755, 0.73), (-0.7617, -0.755, 0.6717), (-0.805, -0.755, 0.6174), (-0.8738, -0.755, 0.5708), (-0.9635, -0.755, 0.535), (-1.068, -0.755, 0.5125), (-1.18, -0.755, 0.5048), (-1.292, -0.755, 0.5125), (-1.397, -0.755, 0.535), (-1.486, -0.755, 0.5708), (-1.555, -0.755, 0.6174), (-1.598, -0.755, 0.6717), (-1.613, -0.755, 0.73), (-1.598, -0.755, 0.7883), (-1.555, -0.755, 0.8426), (-1.486, -0.755, 0.8892), (-1.397, -0.755, 0.925), (-1.292, -0.755, 0.9475), (-1.18, -0.6867, 0.9138), (-1.088, -0.6867, 0.9076), (-1.003, -0.6867, 0.8892), (-0.93, -0.6867, 0.86), (-0.8738, -0.6867, 0.8219), (-0.8385, -0.6867, 0.7776), (-0.8264, -0.6867, 0.73), (-0.8385, -0.6867, 0.6824), (-0.8738, -0.6867, 0.6381), (-0.93, -0.6867, 0.6), (-1.003, -0.6867, 0.5708), (-1.088, -0.6867, 0.5524), (-1.18, -0.6867, 0.5462), (-1.272, -0.6867, 0.5524), (-1.357, -0.6867, 0.5708), (-1.43, -0.6867, 0.6), (-1.486, -0.6867, 0.6381), (-1.522, -0.6867, 0.6824), (-1.534, -0.6867, 0.73), (-1.522, -0.6867, 0.7776), (-1.486, -0.6867, 0.8219), (-1.43, -0.6867, 0.86), (-1.357, -0.6867, 0.8892), (-1.272, -0.6867, 0.9076), (-1.18, -0.6342, 0.86), (-1.115, -0.6342, 0.8556), (-1.055, -0.6342, 0.8426), (-1.003, -0.6342, 0.8219), (-0.9635, -0.6342, 0.795), (-0.9385, -0.6342, 0.7636), (-0.93, -0.6342, 0.73), (-0.9385, -0.6342, 0.6964), (-0.9635, -0.6342, 0.665), (-1.003, -0.6342, 0.6381), (-1.055, -0.6342, 0.6174), (-1.115, -0.6342, 0.6044), (-1.18, -0.6342, 0.6), (-1.245, -0.6342, 0.6044), (-1.305, -0.6342, 0.6174), (-1.357, -0.6342, 0.6381), (-1.397, -0.6342, 0.665), (-1.421, -0.6342, 0.6964), (-1.43, -0.6342, 0.73), (-1.421, -0.6342, 0.7636), (-1.397, -0.6342, 0.795), (-1.357, -0.6342, 0.8219), (-1.305, -0.6342, 0.8426), (-1.245, -0.6342, 0.8556), (-1.18, -0.6012, 0.7973), (-1.147, -0.6012, 0.795), (-1.115, -0.6012, 0.7883), (-1.088, -0.6012, 0.7776), (-1.068, -0.6012, 0.7636), (-1.055, -0.6012, 0.7474), (-1.051, -0.6012, 0.73), (-1.055, -0.6012, 0.7126), (-1.068, -0.6012, 0.6964), (-1.088, -0.6012, 0.6824), (-1.115, -0.6012, 0.6717), (-1.147, -0.6012, 0.665), (-1.18, -0.6012, 0.6627), (-1.213, -0.6012, 0.665), (-1.245, -0.6012, 0.6717), (-1.272, -0.6012, 0.6824), (-1.292, -0.6012, 0.6964), (-1.305, -0.6012, 0.7126), (-1.309, -0.6012, 0.73), (-1.305, -0.6012, 0.7474), (-1.292, -0.6012, 0.7636), (-1.272, -0.6012, 0.7776), (-1.245, -0.6012, 0.7883), (-1.213, -0.6012, 0.795), (-1.18, -0.59, 0.73)], [], [(2, 1, 0), (3, 2, 0), (4, 3, 0), (5, 4, 0), (6, 5, 0), (7, 6, 0), (7, 0, 8), (8, 0, 9), (9, 0, 10), (10, 0, 11), (11, 0, 12), (12, 0, 13), (0, 14, 13), (0, 15, 14), (0, 16, 15), (0, 17, 16), (0, 18, 17), (0, 19, 18), (20, 19, 0), (21, 20, 0), (22, 21, 0), (23, 22, 0), (24, 23, 0), (1, 24, 0), (26, 25, 1, 2), (27, 26, 2, 3), (28, 27, 3, 4), (29, 28, 4, 5), (30, 29, 5, 6), (31, 30, 6, 7), (31, 7, 8, 32), (32, 8, 9, 33), (33, 9, 10, 34), (34, 10, 11, 35), (35, 11, 12, 36), (36, 12, 13, 37), (13, 14, 38, 37), (14, 15, 39, 38), (15, 16, 40, 39), (16, 17, 41, 40), (17, 18, 42, 41), (18, 19, 43, 42), (20, 44, 43, 19), (21, 45, 44, 20), (22, 46, 45, 21), (23, 47, 46, 22), (24, 48, 47, 23), (1, 25, 48, 24), (50, 49, 25, 26), (51, 50, 26, 27), (52, 51, 27, 28), (53, 52, 28, 29), (54, 53, 29, 30), (55, 54, 30, 31), (55, 31, 32, 56), (56, 32, 33, 57), (57, 33, 34, 58), (58, 34, 35, 59), (59, 35, 36, 60), (60, 36, 37, 61), (37, 38, 62, 61), (38, 39, 63, 62), (39, 40, 64, 63), (40, 41, 65, 64), (41, 42, 66, 65), (42, 43, 67, 66), (44, 68, 67, 43), (45, 69, 68, 44), (46, 70, 69, 45), (47, 71, 70, 46), (48, 72, 71, 47), (25, 49, 72, 48), (74, 73, 49, 50), (75, 74, 50, 51), (76, 75, 51, 52), (77, 76, 52, 53), (78, 77, 53, 54), (79, 78, 54, 55), (79, 55, 56, 80), (80, 56, 57, 81), (81, 57, 58, 82), (82, 58, 59, 83), (83, 59, 60, 84), (84, 60, 61, 85), (61, 62, 86, 85), (62, 63, 87, 86), (63, 64, 88, 87), (64, 65, 89, 88), (65, 66, 90, 89), (66, 67, 91, 90), (68, 92, 91, 67), (69, 93, 92, 68), (70, 94, 93, 69), (71, 95, 94, 70), (72, 96, 95, 71), (49, 73, 96, 72), (98, 97, 73, 74), (99, 98, 74, 75), (100, 99, 75, 76), (101, 100, 76, 77), (102, 101, 77, 78), (103, 102, 78, 79), (103, 79, 80, 104), (104, 80, 81, 105), (105, 81, 82, 106), (106, 82, 83, 107), (107, 83, 84, 108), (108, 84, 85, 109), (85, 86, 110, 109), (86, 87, 111, 110), (87, 88, 112, 111), (88, 89, 113, 112), (89, 90, 114, 113), (90, 91, 115, 114), (92, 116, 115, 91), (93, 117, 116, 92), (94, 118, 117, 93), (95, 119, 118, 94), (96, 120, 119, 95), (73, 97, 120, 96), (122, 121, 97, 98), (123, 122, 98, 99), (124, 123, 99, 100), (125, 124, 100, 101), (126, 125, 101, 102), (127, 126, 102, 103), (127, 103, 104, 128), (128, 104, 105, 129), (129, 105, 106, 130), (130, 106, 107, 131), (131, 107, 108, 132), (132, 108, 109, 133), (109, 110, 134, 133), (110, 111, 135, 134), (111, 112, 136, 135), (112, 113, 137, 136), (113, 114, 138, 137), (114, 115, 139, 138), (116, 140, 139, 115), (117, 141, 140, 116), (118, 142, 141, 117), (119, 143, 142, 118), (120, 144, 143, 119), (97, 121, 144, 120), (145, 121, 122, 146), (146, 122, 123, 147), (147, 123, 124, 148), (148, 124, 125, 149), (149, 125, 126, 150), (151, 150, 126, 127), (152, 151, 127, 128), (153, 152, 128, 129), (154, 153, 129, 130), (155, 154, 130, 131), (156, 155, 131, 132), (157, 156, 132, 133), (134, 158, 157, 133), (135, 159, 158, 134), (136, 160, 159, 135), (137, 161, 160, 136), (138, 162, 161, 137), (139, 163, 162, 138), (140, 164, 163, 139), (140, 141, 165, 164), (141, 142, 166, 165), (142, 143, 167, 166), (143, 144, 168, 167), (144, 121, 145, 168), (169, 145, 146, 170), (170, 146, 147, 171), (171, 147, 148, 172), (172, 148, 149, 173), (173, 149, 150, 174), (175, 174, 150, 151), (176, 175, 151, 152), (177, 176, 152, 153), (178, 177, 153, 154), (179, 178, 154, 155), (180, 179, 155, 156), (181, 180, 156, 157), (158, 182, 181, 157), (159, 183, 182, 158), (160, 184, 183, 159), (161, 185, 184, 160), (162, 186, 185, 161), (163, 187, 186, 162), (164, 188, 187, 163), (164, 165, 189, 188), (165, 166, 190, 189), (166, 167, 191, 190), (167, 168, 192, 191), (168, 145, 169, 192), (193, 169, 170, 194), (194, 170, 171, 195), (195, 171, 172, 196), (196, 172, 173, 197), (197, 173, 174, 198), (199, 198, 174, 175), (200, 199, 175, 176), (201, 200, 176, 177), (202, 201, 177, 178), (203, 202, 178, 179), (204, 203, 179, 180), (205, 204, 180, 181), (182, 206, 205, 181), (183, 207, 206, 182), (184, 208, 207, 183), (185, 209, 208, 184), (186, 210, 209, 185), (187, 211, 210, 186), (188, 212, 211, 187), (188, 189, 213, 212), (189, 190, 214, 213), (190, 191, 215, 214), (191, 192, 216, 215), (192, 169, 193, 216), (217, 193, 194, 218), (218, 194, 195, 219), (219, 195, 196, 220), (220, 196, 197, 221), (221, 197, 198, 222), (223, 222, 198, 199), (224, 223, 199, 200), (225, 224, 200, 201), (226, 225, 201, 202), (227, 226, 202, 203), (228, 227, 203, 204), (229, 228, 204, 205), (206, 230, 229, 205), (207, 231, 230, 206), (208, 232, 231, 207), (209, 233, 232, 208), (210, 234, 233, 209), (211, 235, 234, 210), (212, 236, 235, 211), (212, 213, 237, 236), (213, 214, 238, 237), (214, 215, 239, 238), (215, 216, 240, 239), (216, 193, 217, 240), (241, 217, 218, 242), (242, 218, 219, 243), (243, 219, 220, 244), (244, 220, 221, 245), (245, 221, 222, 246), (247, 246, 222, 223), (248, 247, 223, 224), (249, 248, 224, 225), (250, 249, 225, 226), (251, 250, 226, 227), (252, 251, 227, 228), (253, 252, 228, 229), (230, 254, 253, 229), (231, 255, 254, 230), (232, 256, 255, 231), (233, 257, 256, 232), (234, 258, 257, 233), (235, 259, 258, 234), (236, 260, 259, 235), (236, 237, 261, 260), (237, 238, 262, 261), (238, 239, 263, 262), (239, 240, 264, 263), (240, 217, 241, 264), (241, 242, 265), (242, 243, 265), (243, 244, 265), (244, 245, 265), (245, 246, 265), (246, 247, 265), (265, 247, 248), (265, 248, 249), (265, 249, 250), (265, 250, 251), (265, 251, 252), (265, 252, 253), (254, 265, 253), (255, 265, 254), (256, 265, 255), (257, 265, 256), (258, 265, 257), (259, 265, 258), (259, 260, 265), (260, 261, 265), (261, 262, 265), (262, 263, 265), (263, 264, 265), (264, 241, 265), (268, 267, 266), (269, 268, 266), (270, 269, 266), (271, 270, 266), (272, 271, 266), (273, 272, 266), (273, 266, 274), (274, 266, 275), (275, 266, 276), (276, 266, 277), (277, 266, 278), (278, 266, 279), (266, 280, 279), (266, 281, 280), (266, 282, 281), (266, 283, 282), (266, 284, 283), (266, 285, 284), (286, 285, 266), (287, 286, 266), (288, 287, 266), (289, 288, 266), (290, 289, 266), (267, 290, 266), (292, 291, 267, 268), (293, 292, 268, 269), (294, 293, 269, 270), (295, 294, 270, 271), (296, 295, 271, 272), (297, 296, 272, 273), (297, 273, 274, 298), (298, 274, 275, 299), (299, 275, 276, 300), (300, 276, 277, 301), (301, 277, 278, 302), (302, 278, 279, 303), (279, 280, 304, 303), (280, 281, 305, 304), (281, 282, 306, 305), (282, 283, 307, 306), (283, 284, 308, 307), (284, 285, 309, 308), (286, 310, 309, 285), (287, 311, 310, 286), (288, 312, 311, 287), (289, 313, 312, 288), (290, 314, 313, 289), (267, 291, 314, 290), (316, 315, 291, 292), (317, 316, 292, 293), (318, 317, 293, 294), (319, 318, 294, 295), (320, 319, 295, 296), (321, 320, 296, 297), (321, 297, 298, 322), (322, 298, 299, 323), (323, 299, 300, 324), (324, 300, 301, 325), (325, 301, 302, 326), (326, 302, 303, 327), (303, 304, 328, 327), (304, 305, 329, 328), (305, 306, 330, 329), (306, 307, 331, 330), (307, 308, 332, 331), (308, 309, 333, 332), (310, 334, 333, 309), (311, 335, 334, 310), (312, 336, 335, 311), (313, 337, 336, 312), (314, 338, 337, 313), (291, 315, 338, 314), (340, 339, 315, 316), (341, 340, 316, 317), (342, 341, 317, 318), (343, 342, 318, 319), (344, 343, 319, 320), (345, 344, 320, 321), (345, 321, 322, 346), (346, 322, 323, 347), (347, 323, 324, 348), (348, 324, 325, 349), (349, 325, 326, 350), (350, 326, 327, 351), (327, 328, 352, 351), (328, 329, 353, 352), (329, 330, 354, 353), (330, 331, 355, 354), (331, 332, 356, 355), (332, 333, 357, 356), (334, 358, 357, 333), (335, 359, 358, 334), (336, 360, 359, 335), (337, 361, 360, 336), (338, 362, 361, 337), (315, 339, 362, 338), (364, 363, 339, 340), (365, 364, 340, 341), (366, 365, 341, 342), (367, 366, 342, 343), (368, 367, 343, 344), (369, 368, 344, 345), (369, 345, 346, 370), (370, 346, 347, 371), (371, 347, 348, 372), (372, 348, 349, 373), (373, 349, 350, 374), (374, 350, 351, 375), (351, 352, 376, 375), (352, 353, 377, 376), (353, 354, 378, 377), (354, 355, 379, 378), (355, 356, 380, 379), (356, 357, 381, 380), (358, 382, 381, 357), (359, 383, 382, 358), (360, 384, 383, 359), (361, 385, 384, 360), (362, 386, 385, 361), (339, 363, 386, 362), (388, 387, 363, 364), (389, 388, 364, 365), (390, 389, 365, 366), (391, 390, 366, 367), (392, 391, 367, 368), (393, 392, 368, 369), (393, 369, 370, 394), (394, 370, 371, 395), (395, 371, 372, 396), (396, 372, 373, 397), (397, 373, 374, 398), (398, 374, 375, 399), (375, 376, 400, 399), (376, 377, 401, 400), (377, 378, 402, 401), (378, 379, 403, 402), (379, 380, 404, 403), (380, 381, 405, 404), (382, 406, 405, 381), (383, 407, 406, 382), (384, 408, 407, 383), (385, 409, 408, 384), (386, 410, 409, 385), (363, 387, 410, 386), (411, 387, 388, 412), (412, 388, 389, 413), (413, 389, 390, 414), (414, 390, 391, 415), (415, 391, 392, 416), (417, 416, 392, 393), (418, 417, 393, 394), (419, 418, 394, 395), (420, 419, 395, 396), (421, 420, 396, 397), (422, 421, 397, 398), (423, 422, 398, 399), (400, 424, 423, 399), (401, 425, 424, 400), (402, 426, 425, 401), (403, 427, 426, 402), (404, 428, 427, 403), (405, 429, 428, 404), (406, 430, 429, 405), (406, 407, 431, 430), (407, 408, 432, 431), (408, 409, 433, 432), (409, 410, 434, 433), (410, 387, 411, 434), (435, 411, 412, 436), (436, 412, 413, 437), (437, 413, 414, 438), (438, 414, 415, 439), (439, 415, 416, 440), (441, 440, 416, 417), (442, 441, 417, 418), (443, 442, 418, 419), (444, 443, 419, 420), (445, 444, 420, 421), (446, 445, 421, 422), (447, 446, 422, 423), (424, 448, 447, 423), (425, 449, 448, 424), (426, 450, 449, 425), (427, 451, 450, 426), (428, 452, 451, 427), (429, 453, 452, 428), (430, 454, 453, 429), (430, 431, 455, 454), (431, 432, 456, 455), (432, 433, 457, 456), (433, 434, 458, 457), (434, 411, 435, 458), (459, 435, 436, 460), (460, 436, 437, 461), (461, 437, 438, 462), (462, 438, 439, 463), (463, 439, 440, 464), (465, 464, 440, 441), (466, 465, 441, 442), (467, 466, 442, 443), (468, 467, 443, 444), (469, 468, 444, 445), (470, 469, 445, 446), (471, 470, 446, 447), (448, 472, 471, 447), (449, 473, 472, 448), (450, 474, 473, 449), (451, 475, 474, 450), (452, 476, 475, 451), (453, 477, 476, 452), (454, 478, 477, 453), (454, 455, 479, 478), (455, 456, 480, 479), (456, 457, 481, 480), (457, 458, 482, 481), (458, 435, 459, 482), (483, 459, 460, 484), (484, 460, 461, 485), (485, 461, 462, 486), (486, 462, 463, 487), (487, 463, 464, 488), (489, 488, 464, 465), (490, 489, 465, 466), (491, 490, 466, 467), (492, 491, 467, 468), (493, 492, 468, 469), (494, 493, 469, 470), (495, 494, 470, 471), (472, 496, 495, 471), (473, 497, 496, 472), (474, 498, 497, 473), (475, 499, 498, 474), (476, 500, 499, 475), (477, 501, 500, 476), (478, 502, 501, 477), (478, 479, 503, 502), (479, 480, 504, 503), (480, 481, 505, 504), (481, 482, 506, 505), (482, 459, 483, 506), (507, 483, 484, 508), (508, 484, 485, 509), (509, 485, 486, 510), (510, 486, 487, 511), (511, 487, 488, 512), (513, 512, 488, 489), (514, 513, 489, 490), (515, 514, 490, 491), (516, 515, 491, 492), (517, 516, 492, 493), (518, 517, 493, 494), (519, 518, 494, 495), (496, 520, 519, 495), (497, 521, 520, 496), (498, 522, 521, 497), (499, 523, 522, 498), (500, 524, 523, 499), (501, 525, 524, 500), (502, 526, 525, 501), (502, 503, 527, 526), (503, 504, 528, 527), (504, 505, 529, 528), (505, 506, 530, 529), (506, 483, 507, 530), (507, 508, 531), (508, 509, 531), (509, 510, 531), (510, 511, 531), (511, 512, 531), (512, 513, 531), (531, 513, 514), (531, 514, 515), (531, 515, 516), (531, 516, 517), (531, 517, 518), (531, 518, 519), (520, 531, 519), (521, 531, 520), (522, 531, 521), (523, 531, 522), (524, 531, 523), (525, 531, 524), (525, 526, 531), (526, 527, 531), (527, 528, 531), (528, 529, 531), (529, 530, 531), (530, 507, 531), (534, 533, 532), (535, 534, 532), (536, 535, 532), (537, 536, 532), (538, 537, 532), (539, 538, 532), (539, 532, 540), (540, 532, 541), (541, 532, 542), (542, 532, 543), (543, 532, 544), (544, 532, 545), (532, 546, 545), (532, 547, 546), (532, 548, 547), (532, 549, 548), (532, 550, 549), (532, 551, 550), (552, 551, 532), (553, 552, 532), (554, 553, 532), (555, 554, 532), (556, 555, 532), (533, 556, 532), (558, 557, 533, 534), (559, 558, 534, 535), (560, 559, 535, 536), (561, 560, 536, 537), (562, 561, 537, 538), (563, 562, 538, 539), (563, 539, 540, 564), (564, 540, 541, 565), (565, 541, 542, 566), (566, 542, 543, 567), (567, 543, 544, 568), (568, 544, 545, 569), (545, 546, 570, 569), (546, 547, 571, 570), (547, 548, 572, 571), (548, 549, 573, 572), (549, 550, 574, 573), (550, 551, 575, 574), (552, 576, 575, 551), (553, 577, 576, 552), (554, 578, 577, 553), (555, 579, 578, 554), (556, 580, 579, 555), (533, 557, 580, 556), (582, 581, 557, 558), (583, 582, 558, 559), (584, 583, 559, 560), (585, 584, 560, 561), (586, 585, 561, 562), (587, 586, 562, 563), (587, 563, 564, 588), (588, 564, 565, 589), (589, 565, 566, 590), (590, 566, 567, 591), (591, 567, 568, 592), (592, 568, 569, 593), (569, 570, 594, 593), (570, 571, 595, 594), (571, 572, 596, 595), (572, 573, 597, 596), (573, 574, 598, 597), (574, 575, 599, 598), (576, 600, 599, 575), (577, 601, 600, 576), (578, 602, 601, 577), (579, 603, 602, 578), (580, 604, 603, 579), (557, 581, 604, 580), (606, 605, 581, 582), (607, 606, 582, 583), (608, 607, 583, 584), (609, 608, 584, 585), (610, 609, 585, 586), (611, 610, 586, 587), (611, 587, 588, 612), (612, 588, 589, 613), (613, 589, 590, 614), (614, 590, 591, 615), (615, 591, 592, 616), (616, 592, 593, 617), (593, 594, 618, 617), (594, 595, 619, 618), (595, 596, 620, 619), (596, 597, 621, 620), (597, 598, 622, 621), (598, 599, 623, 622), (600, 624, 623, 599), (601, 625, 624, 600), (602, 626, 625, 601), (603, 627, 626, 602), (604, 628, 627, 603), (581, 605, 628, 604), (630, 629, 605, 606), (631, 630, 606, 607), (632, 631, 607, 608), (633, 632, 608, 609), (634, 633, 609, 610), (635, 634, 610, 611), (635, 611, 612, 636), (636, 612, 613, 637), (637, 613, 614, 638), (638, 614, 615, 639), (639, 615, 616, 640), (640, 616, 617, 641), (617, 618, 642, 641), (618, 619, 643, 642), (619, 620, 644, 643), (620, 621, 645, 644), (621, 622, 646, 645), (622, 623, 647, 646), (624, 648, 647, 623), (625, 649, 648, 624), (626, 650, 649, 625), (627, 651, 650, 626), (628, 652, 651, 627), (605, 629, 652, 628), (654, 653, 629, 630), (655, 654, 630, 631), (656, 655, 631, 632), (657, 656, 632, 633), (658, 657, 633, 634), (659, 658, 634, 635), (659, 635, 636, 660), (660, 636, 637, 661), (661, 637, 638, 662), (662, 638, 639, 663), (663, 639, 640, 664), (664, 640, 641, 665), (641, 642, 666, 665), (642, 643, 667, 666), (643, 644, 668, 667), (644, 645, 669, 668), (645, 646, 670, 669), (646, 647, 671, 670), (648, 672, 671, 647), (649, 673, 672, 648), (650, 674, 673, 649), (651, 675, 674, 650), (652, 676, 675, 651), (629, 653, 676, 652), (677, 653, 654, 678), (678, 654, 655, 679), (679, 655, 656, 680), (680, 656, 657, 681), (681, 657, 658, 682), (683, 682, 658, 659), (684, 683, 659, 660), (685, 684, 660, 661), (686, 685, 661, 662), (687, 686, 662, 663), (688, 687, 663, 664), (689, 688, 664, 665), (666, 690, 689, 665), (667, 691, 690, 666), (668, 692, 691, 667), (669, 693, 692, 668), (670, 694, 693, 669), (671, 695, 694, 670), (672, 696, 695, 671), (672, 673, 697, 696), (673, 674, 698, 697), (674, 675, 699, 698), (675, 676, 700, 699), (676, 653, 677, 700), (701, 677, 678, 702), (702, 678, 679, 703), (703, 679, 680, 704), (704, 680, 681, 705), (705, 681, 682, 706), (707, 706, 682, 683), (708, 707, 683, 684), (709, 708, 684, 685), (710, 709, 685, 686), (711, 710, 686, 687), (712, 711, 687, 688), (713, 712, 688, 689), (690, 714, 713, 689), (691, 715, 714, 690), (692, 716, 715, 691), (693, 717, 716, 692), (694, 718, 717, 693), (695, 719, 718, 694), (696, 720, 719, 695), (696, 697, 721, 720), (697, 698, 722, 721), (698, 699, 723, 722), (699, 700, 724, 723), (700, 677, 701, 724), (725, 701, 702, 726), (726, 702, 703, 727), (727, 703, 704, 728), (728, 704, 705, 729), (729, 705, 706, 730), (731, 730, 706, 707), (732, 731, 707, 708), (733, 732, 708, 709), (734, 733, 709, 710), (735, 734, 710, 711), (736, 735, 711, 712), (737, 736, 712, 713), (714, 738, 737, 713), (715, 739, 738, 714), (716, 740, 739, 715), (717, 741, 740, 716), (718, 742, 741, 717), (719, 743, 742, 718), (720, 744, 743, 719), (720, 721, 745, 744), (721, 722, 746, 745), (722, 723, 747, 746), (723, 724, 748, 747), (724, 701, 725, 748), (749, 725, 726, 750), (750, 726, 727, 751), (751, 727, 728, 752), (752, 728, 729, 753), (753, 729, 730, 754), (755, 754, 730, 731), (756, 755, 731, 732), (757, 756, 732, 733), (758, 757, 733, 734), (759, 758, 734, 735), (760, 759, 735, 736), (761, 760, 736, 737), (738, 762, 761, 737), (739, 763, 762, 738), (740, 764, 763, 739), (741, 765, 764, 740), (742, 766, 765, 741), (743, 767, 766, 742), (744, 768, 767, 743), (744, 745, 769, 768), (745, 746, 770, 769), (746, 747, 771, 770), (747, 748, 772, 771), (748, 725, 749, 772), (773, 749, 750, 774), (774, 750, 751, 775), (775, 751, 752, 776), (776, 752, 753, 777), (777, 753, 754, 778), (779, 778, 754, 755), (780, 779, 755, 756), (781, 780, 756, 757), (782, 781, 757, 758), (783, 782, 758, 759), (784, 783, 759, 760), (785, 784, 760, 761), (762, 786, 785, 761), (763, 787, 786, 762), (764, 788, 787, 763), (765, 789, 788, 764), (766, 790, 789, 765), (767, 791, 790, 766), (768, 792, 791, 767), (768, 769, 793, 792), (769, 770, 794, 793), (770, 771, 795, 794), (771, 772, 796, 795), (772, 749, 773, 796), (773, 774, 797), (774, 775, 797), (775, 776, 797), (776, 777, 797), (777, 778, 797), (778, 779, 797), (797, 779, 780), (797, 780, 781), (797, 781, 782), (797, 782, 783), (797, 783, 784), (797, 784, 785), (786, 797, 785), (787, 797, 786), (788, 797, 787), (789, 797, 788), (790, 797, 789), (791, 797, 790), (791, 792, 797), (792, 793, 797), (793, 794, 797), (794, 795, 797), (795, 796, 797), (796, 773, 797)])
me_layer_2.materials.append(mat_left)
me_layer_2.use_remesh_preserve_volume = False
me_layer_2.use_remesh_preserve_attributes = False
me_layer_2.use_mirror_vertex_groups = False
me_layer_2.update()

# ---- objects
ob_box3_uv_layers_empty = bpy.data.objects.new('box3-uv-layers_empty', None)
ob_layer_10 = bpy.data.objects.new('Layer 10', me_layer_10)
ob_layer_1 = bpy.data.objects.new('Layer 1', me_layer_1)
ob_layer_2 = bpy.data.objects.new('Layer 2', me_layer_2)

# ---- transforms, parenting, visibility, modifiers, constraints
ob_box3_uv_layers_empty.location = (0.0, 0.0, 0.0)
ob_box3_uv_layers_empty.empty_image_offset = (0.0, 0.0)
ob_box3_uv_layers_empty.lineart.crease_threshold = 0.0
ob_layer_10.parent = ob_box3_uv_layers_empty
ob_layer_10.location = (0.0, 0.0, 0.0)
ob_layer_10.lineart.crease_threshold = 0.0
ob_layer_1.parent = ob_box3_uv_layers_empty
ob_layer_1.location = (0.0, 0.0, 0.0)
ob_layer_1.lineart.crease_threshold = 0.0
ob_layer_2.parent = ob_box3_uv_layers_empty
ob_layer_2.location = (0.0, 0.0, 0.0)
ob_layer_2.lineart.crease_threshold = 0.0

# ---- collection membership
col_collection_1.objects.link(ob_box3_uv_layers_empty)
col_collection_1.objects.link(ob_layer_10)
col_collection_1.objects.link(ob_layer_1)
col_collection_1.objects.link(ob_layer_2)

# ---- scene / render settings (as saved in the file)
scene.frame_start = 1; scene.frame_end = 250; scene.frame_set(1)
scene.render.engine = 'BLENDER_EEVEE_NEXT'
scene.render.resolution_percentage = 50
scene.render.dither_intensity = 0.0
scene.cycles.use_denoising = False
scene.cycles.samples = 128
scene.cycles.sampling_pattern = 'TABULATED_SOBOL'
scene.cycles.light_sampling_threshold = 0.0
scene.cycles.use_adaptive_sampling = False
scene.cycles.use_light_tree = False
scene.cycles.blur_glossy = 0.0
scene.cycles.sample_clamp_indirect = 0.0
scene.view_settings.view_transform = 'Standard'
bpy.context.view_layer.update()

# ---- added for rendering (the .blend has no active camera and no usable light): camera, sun
cam_auto = bpy.data.cameras.new('AutoCamera')
cam_auto.lens = 50.0
cam_auto.sensor_width = 36.0
cam_auto.clip_end = 1000.0
ob_auto_camera = bpy.data.objects.new('AutoCamera', cam_auto)
scene.collection.objects.link(ob_auto_camera)
ob_auto_camera.location = (4.89537, -5.37646, 4.34522)
ob_auto_camera.rotation_euler = (1.09748, -7.21219e-08, 0.694738)
scene.camera = ob_auto_camera
light_auto_sun = bpy.data.lights.new('AutoSun', 'SUN')
light_auto_sun.energy = 3.0
light_auto_sun.angle = 0.0523599
ob_auto_sun = bpy.data.objects.new('AutoSun', light_auto_sun)
scene.collection.objects.link(ob_auto_sun)
ob_auto_sun.rotation_euler = (0.872665, 0.174533, 0.523599)
bpy.context.view_layer.update()
